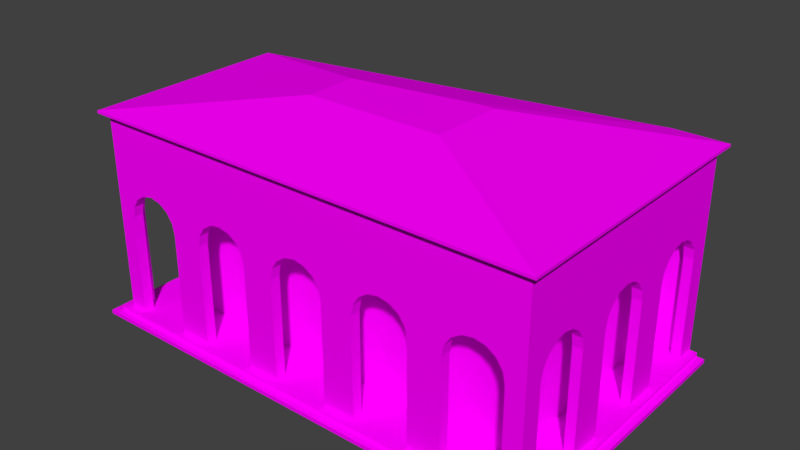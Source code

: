# Source: EdificioCavourVagoncino.blend  (saved by Blender 2.78.0; exported with 4.5.12 LTS)
import bpy
from mathutils import Matrix  # noqa: F401  (used for matrix-valued properties, if any)

bpy.ops.wm.read_factory_settings(use_empty=True)
scene = bpy.context.scene
scene.name = 'Scene'

# ---- collections
col_collection_1 = bpy.data.collections.new('Collection 1'); scene.collection.children.link(col_collection_1)

# ---- images (referenced by path relative to the original .blend; pixels are not part of the script)
import os
ASSET_DIR = os.environ.get("B2B_ASSET_DIR", "")  # directory of the original .blend (textures are referenced by path, not embedded)
HERE = os.path.dirname(os.path.abspath(__file__))  # packed textures are extracted next to this script under _unpacked/

def load_image(name, relpath, width, height, colorspace="sRGB"):
    """Load a texture the original file referenced (path relative to the .blend, or extracted next to this script)."""
    p = next((c for c in (os.path.join(HERE, relpath), os.path.join(ASSET_DIR, relpath)) if relpath and os.path.exists(c)), "")
    if p:
        img = bpy.data.images.load(p, check_existing=True)
        img.name = name
    else:  # same state as the original file: an image datablock whose file is absent (Cycles renders it pink)
        img = bpy.data.images.new(name, width, height)
        img.source = "FILE"
        img.filepath = "//" + (relpath or name)
    img.colorspace_settings.name = colorspace
    return img
img_edificiocavourvagoncino_txt_png = load_image('EdificioCavourVagoncino_TXT.png', 'EdificioCavourVagoncino_TXT.png', 1024, 1024, 'sRGB')

# ---- materials (node trees are filled in below, after node groups)
mat_material_edificiovagoncino = bpy.data.materials.new('Material_EdificioVagoncino')
mat_material_edificiovagoncino.alpha_threshold = 0.0
mat_material_edificiovagoncino.roughness = 0.5

# ---- node groups
ng_auto_smooth = bpy.data.node_groups.new('Auto Smooth', 'GeometryNodeTree')
_s = ng_auto_smooth.interface.new_socket(name='Geometry', in_out='OUTPUT', socket_type='NodeSocketGeometry')
_s = ng_auto_smooth.interface.new_socket(name='Geometry', in_out='INPUT', socket_type='NodeSocketGeometry')
_s = ng_auto_smooth.interface.new_socket(name='Angle', in_out='INPUT', socket_type='NodeSocketFloat')
_s.subtype = 'ANGLE'
_s.min_value = 0.0
_s.max_value = 3.142
ng_auto_smooth.is_modifier = True
_N = ng_auto_smooth.nodes; _L = ng_auto_smooth.links
n0 = _N.new('NodeGroupOutput'); n0.name = 'Group Output'; n0.location = (480, -100)
n1 = _N.new('NodeGroupInput'); n1.name = 'Group Input'; n1.location = (-420, -300)
n2 = _N.new('NodeGroupInput'); n2.name = 'Group Input.001'; n2.location = (-60, -100)
n3 = _N.new('GeometryNodeSetShadeSmooth'); n3.name = 'Set Shade Smooth'; n3.location = (120, -100)
n3.domain = 'EDGE'
n4 = _N.new('GeometryNodeSetShadeSmooth'); n4.name = 'Set Shade Smooth.001'; n4.location = (300, -100)
n5 = _N.new('GeometryNodeInputMeshEdgeAngle'); n5.name = 'Edge Angle'; n5.location = (-420, -220)
n6 = _N.new('GeometryNodeInputEdgeSmooth'); n6.name = 'Is Edge Smooth'; n6.location = (-60, -160)
n7 = _N.new('GeometryNodeInputShadeSmooth'); n7.name = 'Is Face Smooth'; n7.location = (-240, -340)
n8 = _N.new('FunctionNodeBooleanMath'); n8.name = 'Boolean Math'; n8.location = (-60, -220)
n9 = _N.new('FunctionNodeCompare'); n9.name = 'Compare'; n9.location = (-240, -180)
n9.operation = 'LESS_EQUAL'
_L.new(n5.outputs[0], n9.inputs[0])
_L.new(n4.outputs[0], n0.inputs[0])
_L.new(n1.outputs[1], n9.inputs[1])
_L.new(n9.outputs[0], n8.inputs[0])
_L.new(n7.outputs[0], n8.inputs[1])
_L.new(n2.outputs[0], n3.inputs[0])
_L.new(n6.outputs[0], n3.inputs[1])
_L.new(n3.outputs[0], n4.inputs[0])
_L.new(n8.outputs[0], n3.inputs[2])
n0.is_active_output = True

# ---- material node trees
mat_material_edificiovagoncino.use_nodes = True; mat_material_edificiovagoncino.node_tree.nodes.clear()
_N = mat_material_edificiovagoncino.node_tree.nodes; _L = mat_material_edificiovagoncino.node_tree.links
n0 = _N.new('ShaderNodeOutputMaterial'); n0.name = 'Material Output'; n0.location = (300, 300)
n1 = _N.new('ShaderNodeBsdfDiffuse'); n1.name = 'Diffuse BSDF'; n1.location = (10, 300)
n2 = _N.new('ShaderNodeTexImage'); n2.name = 'Image Texture'; n2.location = (-288, 299)
n2.width = 140
n2.image = img_edificiocavourvagoncino_txt_png
_L.new(n1.outputs[0], n0.inputs[0])
_L.new(n2.outputs[0], n1.inputs[0])
n0.is_active_output = True

# ---- world
world_world = bpy.data.worlds.new('World'); scene.world = world_world
world_world.color = (0.05088, 0.05088, 0.05088)
world_world.use_sun_shadow = False
world_world.sun_shadow_jitter_overblur = 0.0
world_world.cycles.sampling_method = 'MANUAL'

# ---- meshes
me_circle_008 = bpy.data.meshes.new('Circle.008')
me_circle_008.from_pydata([(-21.0, 6.043, 19.5), (-20.12, 2.24, 12.07), (-20.12, 2.815, 11.21), (-20.12, 3.017, 10.19), (-20.12, 4.682, 12.64), (-20.12, 4.682, 12.85), (-20.12, 4.682, 10.19), (-20.12, 4.682, 11.21), (-20.12, 4.682, 12.07), (-21.0, 3.017, 0.7485), (-21.0, 6.043, 0.7485), (-21.0, 1.38, 12.64), (-21.0, 2.24, 12.07), (-21.0, 2.815, 11.21), (-21.0, 3.017, 10.19), (-21.0, 6.043, 12.64), (-21.0, 6.043, 12.85), (-21.0, 6.043, 10.19), (-21.0, 6.043, 11.21), (-21.0, 6.043, 12.07), (-20.12, 1.38, 12.64), (-20.12, 4.682, 0.7485), (-20.12, 3.017, 0.7485), (-21.68, 6.47, 19.34), (-21.68, 6.47, 19.59), (-17.47, 4.682, 12.85), (-17.47, 4.682, 0.7485), (-21.68, 3.017, 0.7485), (-21.68, 6.043, 0.7485), (-21.68, 3.017, 0.3712), (-21.68, 6.043, 0.3712), (-22.39, 3.017, 0.3712), (-22.39, 6.043, 0.3712), (-22.39, 3.017, 4.989e-06), (-22.39, 6.043, 4.989e-06), (-21.0, 6.043, 13.96), (-21.0, 6.043, 19.01), (16.67, 13.13, 12.64), (16.67, 13.13, 12.85), (16.67, 13.13, 19.5), (16.67, 13.13, 12.07), (16.67, 13.13, 11.21), (16.67, 13.13, 10.19), (21.0, 13.13, 12.07), (21.0, 13.13, 11.21), (21.0, 13.13, 10.19), (16.67, 13.13, 0.7485), (21.0, 13.13, 0.7485), (21.0, 13.13, 19.49), (20.12, 2.24, 12.07), (20.12, 2.815, 11.21), (20.12, 3.017, 10.19), (20.12, 7.68, 12.64), (20.12, 8.694, 12.85), (17.47, 12.17, 12.64), (17.47, 12.17, 12.85), (17.47, 12.17, 0.7485), (17.47, 12.17, 12.07), (17.47, 12.17, 11.21), (17.47, 12.17, 10.19), (-17.47, 4.682, 10.19), (20.12, 6.043, 10.19), (20.12, 12.17, 12.07), (20.12, 12.17, 11.21), (20.12, 12.17, 10.19), (20.12, 12.17, 0.7485), (20.12, 6.245, 11.21), (20.12, 9.727, 12.64), (20.12, 6.82, 12.07), (21.0, 13.13, 12.84), (21.0, 11.36, 0.7485), (21.0, 13.13, 12.64), (21.0, 11.36, 10.19), (21.0, 11.16, 11.21), (21.0, 10.59, 12.07), (21.0, 8.694, 19.5), (21.0, 3.017, 0.7485), (21.0, 6.043, 0.7485), (21.0, 1.38, 12.64), (21.0, 2.24, 12.07), (21.0, 2.815, 11.21), (21.0, 3.017, 10.19), (21.0, 7.68, 12.64), (21.0, 8.694, 12.85), (21.0, 6.043, 10.19), (21.0, 6.245, 11.21), (21.0, 9.727, 12.64), (21.0, 6.82, 12.07), (20.12, 1.38, 12.64), (20.12, 6.043, 0.7485), (20.12, 3.017, 0.7485), (20.12, 10.59, 12.07), (20.12, 11.16, 11.21), (20.12, 11.36, 10.19), (20.12, 11.36, 0.7485), (20.12, 12.17, 12.64), (20.12, 12.17, 12.85), (16.67, 13.81, 19.34), (21.68, 13.81, 19.34), (21.68, 8.694, 19.34), (16.67, 13.81, 19.59), (21.68, 13.81, 19.59), (21.68, 8.694, 19.59), (17.47, 6.938, 12.85), (17.47, 6.938, 0.7485), (21.68, 13.13, 0.7485), (21.68, 11.36, 0.7485), (21.68, 3.017, 0.7485), (21.68, 6.043, 0.7485), (21.68, 13.13, 0.3712), (-21.68, 6.043, 4.989e-06), (21.68, 11.36, 0.3712), (21.68, 3.017, 0.3712), (21.68, 6.043, 0.3712), (16.67, 13.13, 0.3712), (22.39, 13.13, 0.3712), (21.68, 13.13, 4.989e-06), (22.39, 13.13, 4.989e-06), (22.39, 11.36, 0.3712), (22.39, 3.017, 0.3712), (22.39, 6.043, 0.3712), (16.67, 13.13, 4.989e-06), (22.39, 11.36, 4.989e-06), (22.39, 3.017, 4.989e-06), (22.39, 6.043, 4.989e-06), (21.0, 4.53, 0.7485), (21.0, 4.53, 12.07), (21.0, 4.53, 10.19), (21.0, 4.53, 12.64), (21.0, 4.53, 11.21), (21.0, 4.53, 19.5), (21.0, 4.525, 12.84), (21.68, 4.53, 19.34), (21.68, 4.53, 19.59), (21.68, 4.53, 0.7485), (21.68, 4.53, 0.3712), (22.39, 4.53, 0.3712), (22.39, 4.53, 4.989e-06), (16.67, 13.13, 13.96), (21.0, 8.694, 13.96), (21.0, 13.13, 13.95), (21.0, 4.526, 13.95), (16.67, 13.13, 19.01), (21.0, 8.694, 19.01), (21.0, 13.13, 19.01), (21.0, 4.529, 19.01), (-14.79, -12.41, 12.07), (-17.7, -12.41, 12.64), (-14.22, -12.41, 11.21), (-5.677, -12.41, 10.19), (-5.879, -12.41, 11.2), (-6.454, -12.41, 12.06), (-7.314, -12.41, 12.64), (-8.328, -12.41, 12.84), (-2.651, -12.41, 10.19), (-2.449, -12.41, 11.2), (-1.875, -12.41, 12.06), (-1.015, -12.41, 12.64), (-14.02, -12.41, 10.19), (-5.677, -12.41, 0.7485), (-2.651, -12.41, 0.7485), (-16.67, -12.41, 12.85), (-8.328, -12.41, 19.5), (-15.65, -12.41, 12.64), (-10.99, -12.41, 10.19), (-10.79, -12.41, 11.21), (-10.21, -12.41, 12.07), (-9.352, -12.41, 12.64), (-14.02, -12.41, 0.7485), (-10.99, -12.41, 0.7485), (-16.67, -12.41, 19.5), (-18.56, -12.41, 12.07), (-19.13, -12.41, 11.21), (-19.34, -12.41, 10.19), (-21.0, -12.41, 12.07), (-21.0, -12.41, 11.21), (-21.0, -12.41, 10.19), (-19.34, -12.41, 0.7485), (-21.0, -12.41, 0.7485), (-21.0, -12.41, 19.49), (-20.12, -1.528, 12.07), (-20.12, -2.102, 11.21), (-20.12, -2.304, 10.19), (-20.12, -6.967, 12.64), (-20.12, -7.981, 12.85), (-14.79, -11.46, 12.07), (-17.7, -11.46, 12.64), (-14.22, -11.46, 11.21), (-5.677, -11.46, 10.19), (-5.879, -11.46, 11.2), (-6.454, -11.46, 12.06), (-7.314, -11.46, 12.64), (-8.328, -11.46, 12.84), (-2.651, -11.46, 10.19), (-2.449, -11.46, 11.2), (-1.875, -11.46, 12.06), (-1.015, -11.46, 12.64), (-14.02, -11.46, 10.19), (-5.677, -11.46, 0.7485), (-2.651, -11.46, 0.7485), (-16.67, -11.46, 12.85), (-15.65, -11.46, 12.64), (-10.99, -11.46, 10.19), (-10.79, -11.46, 11.21), (-10.21, -11.46, 12.07), (-9.352, -11.46, 12.64), (-14.02, -11.46, 0.7485), (-10.99, -11.46, 0.7485), (-18.56, -11.46, 12.07), (-19.13, -11.46, 11.21), (-19.34, -11.46, 10.19), (-19.34, -11.46, 0.7485), (-20.12, -5.331, 10.19), (-20.12, 0.3563, 12.84), (-20.12, -11.46, 12.07), (-20.12, -11.46, 11.21), (-20.12, -11.46, 10.19), (-20.12, -11.46, 0.7485), (-20.12, -5.532, 11.21), (-20.12, -9.014, 12.64), (-20.12, -6.107, 12.07), (-21.0, -12.41, 12.84), (-21.0, -10.65, 0.7485), (-21.0, -12.41, 12.64), (-21.0, -10.65, 10.19), (-21.0, -10.45, 11.21), (-21.0, -9.874, 12.07), (-21.0, -7.981, 19.5), (-21.0, -2.304, 0.7485), (-21.0, -5.331, 0.7485), (-21.0, -0.6677, 12.64), (-21.0, -1.528, 12.07), (-21.0, -2.102, 11.21), (-21.0, -2.304, 10.19), (-21.0, -6.967, 12.64), (-21.0, 0.3563, 19.5), (-21.0, -7.981, 12.85), (-21.0, -5.331, 10.19), (-21.0, 0.3563, 12.84), (-21.0, -5.532, 11.21), (-21.0, -9.014, 12.64), (-21.0, -6.107, 12.07), (-20.12, -0.6677, 12.64), (-20.12, -5.331, 0.7485), (-20.12, -2.304, 0.7485), (-20.12, -9.874, 12.07), (-20.12, -10.45, 11.21), (-20.12, -10.65, 10.19), (-20.12, -10.65, 0.7485), (-20.12, -11.46, 12.64), (-20.12, -11.46, 12.85), (-8.328, -13.1, 19.34), (-16.67, -13.1, 19.34), (-21.68, -13.1, 19.34), (-21.68, -7.981, 19.34), (-21.68, 0.3563, 19.34), (-8.328, 9.025, 19.59), (-16.67, 7.415, 19.59), (-21.68, -7.981, 19.59), (-21.68, 0.3563, 19.59), (-8.328, -8.233, 12.84), (-17.47, -8.233, 12.85), (-17.47, 0.3563, 12.84), (-8.328, -8.233, 0.7485), (-17.47, -8.233, 0.7485), (-17.47, 0.3563, 0.7485), (-21.68, -13.1, 0.7485), (-21.68, -10.65, 0.7485), (-21.68, -2.304, 0.7485), (-21.68, -5.331, 0.7485), (-5.677, -13.1, 0.7485), (-2.651, -13.1, 0.7485), (-14.02, -13.1, 0.7485), (-10.99, -13.1, 0.7485), (-19.34, -13.1, 0.7485), (-21.68, -13.1, 0.3712), (-21.68, -10.65, 0.3712), (-21.68, -2.304, 0.3712), (-21.68, -5.331, 0.3712), (-5.677, -13.1, 0.3712), (-2.651, -13.1, 0.3712), (-14.02, -13.1, 0.3712), (-10.99, -13.1, 0.3712), (-19.34, -13.1, 0.3712), (-22.39, -13.81, 0.3712), (-5.677, -13.81, 0.3712), (-2.651, -13.81, 0.3712), (-14.02, -13.81, 0.3712), (-10.99, -13.81, 0.3712), (-19.34, -13.81, 0.3712), (-22.39, -13.81, 4.989e-06), (-22.39, -10.65, 0.3712), (-22.39, -2.304, 0.3712), (-22.39, -5.331, 0.3712), (-5.677, -13.81, 4.989e-06), (-2.651, -13.81, 4.989e-06), (-14.02, -13.81, 4.989e-06), (-10.99, -13.81, 4.989e-06), (-19.34, -13.81, 4.989e-06), (-22.39, -10.65, 4.989e-06), (-22.39, -2.304, 4.989e-06), (-22.39, -5.331, 4.989e-06), (-4.164, -12.41, 10.19), (-4.164, -12.41, 11.2), (-4.164, -12.41, 12.06), (-4.164, -12.41, 12.64), (-4.164, -12.41, 0.7485), (-4.164, -12.41, 19.5), (-4.164, -12.41, 12.84), (-4.164, -13.1, 19.34), (-4.164, 9.807, 19.59), (-4.164, -13.1, 0.7485), (-4.164, -13.1, 0.3712), (-4.164, -13.81, 0.3712), (-4.164, -13.81, 4.989e-06), (-12.5, -12.41, 10.19), (-12.5, -12.41, 11.21), (-12.5, -12.41, 12.07), (-12.5, -12.41, 12.64), (-12.5, -12.41, 0.7485), (-12.5, -12.41, 19.5), (-12.5, -12.41, 12.84), (-21.0, -3.817, 0.7485), (-21.0, -3.817, 12.07), (-21.0, -3.817, 10.19), (-21.0, -3.817, 12.64), (-21.0, -3.817, 11.21), (-21.0, -3.817, 19.5), (-21.0, -3.813, 12.84), (-12.5, -13.1, 19.34), (-21.68, -3.817, 19.34), (-12.5, 8.22, 19.59), (-21.68, -3.817, 19.59), (-21.68, -3.817, 0.7485), (-12.5, -13.1, 0.7485), (-21.68, -3.817, 0.3712), (-12.5, -13.1, 0.3712), (-12.5, -13.81, 0.3712), (-22.39, -3.817, 0.3712), (-12.5, -13.81, 4.989e-06), (-22.39, -3.817, 4.989e-06), (-8.328, -12.41, 13.95), (-16.67, -12.41, 13.96), (-21.0, -7.981, 13.96), (-21.0, 0.3563, 13.95), (-21.0, -12.41, 13.95), (-4.164, -12.41, 13.95), (-21.0, -3.813, 13.95), (-12.5, -12.41, 13.95), (-8.328, -12.41, 19.01), (-16.67, -12.41, 19.01), (-21.0, -7.981, 19.01), (-21.0, 0.3563, 19.01), (-4.164, -12.41, 19.01), (-12.5, -12.41, 19.01), (-21.0, -12.41, 19.01), (-21.0, -3.816, 19.01), (14.79, -12.41, 12.07), (17.7, -12.41, 12.64), (14.22, -12.41, 11.21), (5.677, -12.41, 10.19), (5.879, -12.41, 11.2), (6.454, -12.41, 12.06), (7.314, -12.41, 12.64), (8.328, -12.41, 12.84), (2.651, -12.41, 10.19), (2.449, -12.41, 11.2), (1.875, -12.41, 12.06), (1.015, -12.41, 12.64), (14.02, -12.41, 10.19), (5.677, -12.41, 0.7485), (2.651, -12.41, 0.7485), (16.67, -12.41, 12.85), (8.328, -12.41, 19.5), (15.65, -12.41, 12.64), (10.99, -12.41, 10.19), (10.79, -12.41, 11.21), (10.21, -12.41, 12.07), (9.352, -12.41, 12.64), (14.02, -12.41, 0.7485), (10.99, -12.41, 0.7485), (16.67, -12.41, 19.5), (18.56, -12.41, 12.07), (19.13, -12.41, 11.21), (19.34, -12.41, 10.19), (21.0, -12.41, 12.07), (21.0, -12.41, 11.21), (21.0, -12.41, 10.19), (19.34, -12.41, 0.7485), (21.0, -12.41, 0.7485), (21.0, -12.41, 19.49), (20.12, -1.528, 12.07), (20.12, -2.102, 11.21), (20.12, -2.304, 10.19), (20.12, -6.967, 12.64), (20.12, -7.981, 12.85), (14.79, -11.46, 12.07), (17.7, -11.46, 12.64), (14.22, -11.46, 11.21), (5.677, -11.46, 10.19), (5.879, -11.46, 11.2), (6.454, -11.46, 12.06), (7.314, -11.46, 12.64), (8.328, -11.46, 12.84), (2.651, -11.46, 10.19), (2.449, -11.46, 11.2), (1.875, -11.46, 12.06), (1.015, -11.46, 12.64), (14.02, -11.46, 10.19), (5.677, -11.46, 0.7485), (2.651, -11.46, 0.7485), (16.67, -11.46, 12.85), (15.65, -11.46, 12.64), (10.99, -11.46, 10.19), (10.79, -11.46, 11.21), (10.21, -11.46, 12.07), (9.352, -11.46, 12.64), (14.02, -11.46, 0.7485), (10.99, -11.46, 0.7485), (18.56, -11.46, 12.07), (19.13, -11.46, 11.21), (19.34, -11.46, 10.19), (19.34, -11.46, 0.7485), (20.12, -5.331, 10.19), (20.12, 0.3563, 12.84), (20.12, -11.46, 12.07), (20.12, -11.46, 11.21), (20.12, -11.46, 10.19), (20.12, -11.46, 0.7485), (20.12, -5.532, 11.21), (20.12, -9.014, 12.64), (20.12, -6.107, 12.07), (21.0, -12.41, 12.84), (21.0, -10.65, 0.7485), (21.0, -12.41, 12.64), (21.0, -10.65, 10.19), (21.0, -10.45, 11.21), (21.0, -9.874, 12.07), (21.0, -7.981, 19.5), (21.0, -2.304, 0.7485), (21.0, -5.331, 0.7485), (21.0, -0.6677, 12.64), (21.0, -1.528, 12.07), (21.0, -2.102, 11.21), (21.0, -2.304, 10.19), (21.0, -6.967, 12.64), (21.0, 0.3563, 19.5), (21.0, -7.981, 12.85), (21.0, -5.331, 10.19), (21.0, 0.3563, 12.84), (21.0, -5.532, 11.21), (21.0, -9.014, 12.64), (21.0, -6.107, 12.07), (20.12, -0.6677, 12.64), (20.12, -5.331, 0.7485), (20.12, -2.304, 0.7485), (20.12, -9.874, 12.07), (20.12, -10.45, 11.21), (20.12, -10.65, 10.19), (20.12, -10.65, 0.7485), (20.12, -11.46, 12.64), (20.12, -11.46, 12.85), (8.328, -13.1, 19.34), (16.67, -13.1, 19.34), (21.68, -13.1, 19.34), (21.68, -7.981, 19.34), (21.68, 0.3563, 19.34), (8.328, 12.22, 19.59), (21.68, -7.981, 19.59), (21.68, 0.3563, 19.59), (8.328, -8.233, 12.84), (17.47, -8.233, 12.85), (17.47, 0.3563, 12.84), (8.328, -8.233, 0.7485), (17.47, -8.233, 0.7485), (17.47, 0.3563, 0.7485), (21.68, -13.1, 0.7485), (21.68, -10.65, 0.7485), (21.68, -2.304, 0.7485), (21.68, -5.331, 0.7485), (5.677, -13.1, 0.7485), (2.651, -13.1, 0.7485), (14.02, -13.1, 0.7485), (10.99, -13.1, 0.7485), (19.34, -13.1, 0.7485), (21.68, -13.1, 0.3712), (21.68, -10.65, 0.3712), (21.68, -2.304, 0.3712), (21.68, -5.331, 0.3712), (5.677, -13.1, 0.3712), (2.651, -13.1, 0.3712), (14.02, -13.1, 0.3712), (10.99, -13.1, 0.3712), (19.34, -13.1, 0.3712), (22.39, -13.81, 0.3712), (5.677, -13.81, 0.3712), (2.651, -13.81, 0.3712), (14.02, -13.81, 0.3712), (10.99, -13.81, 0.3712), (19.34, -13.81, 0.3712), (22.39, -13.81, 4.989e-06), (22.39, -10.65, 0.3712), (22.39, -2.304, 0.3712), (22.39, -5.331, 0.3712), (5.677, -13.81, 4.989e-06), (2.651, -13.81, 4.989e-06), (14.02, -13.81, 4.989e-06), (10.99, -13.81, 4.989e-06), (19.34, -13.81, 4.989e-06), (22.39, -10.65, 4.989e-06), (22.39, -2.304, 4.989e-06), (22.39, -5.331, 4.989e-06), (1.085e-06, -12.41, 12.85), (1.085e-06, -12.41, 19.5), (1.002e-06, -11.46, 12.85), (1.145e-06, -13.1, 19.34), (-9.277e-07, 10.61, 19.59), (7.198e-07, -8.233, 12.85), (7.198e-07, -8.233, 0.7485), (1.085e-06, -12.41, 0.7485), (1.002e-06, -11.46, 0.7485), (1.145e-06, -13.1, 0.7485), (1.145e-06, -13.1, 0.3712), (1.207e-06, -13.81, 0.3712), (1.207e-06, -13.81, 4.989e-06), (4.164, -12.41, 10.19), (4.164, -12.41, 11.2), (4.164, -12.41, 12.06), (4.164, -12.41, 12.64), (4.164, -12.41, 0.7485), (4.164, -12.41, 19.5), (4.164, -12.41, 12.84), (4.164, -13.1, 19.34), (4.164, 11.42, 19.59), (4.164, -13.1, 0.7485), (4.164, -13.1, 0.3712), (4.164, -13.81, 0.3712), (4.164, -13.81, 4.989e-06), (12.5, -12.41, 10.19), (12.5, -12.41, 11.21), (12.5, -12.41, 12.07), (12.5, -12.41, 12.64), (12.5, -12.41, 0.7485), (12.5, -12.41, 19.5), (12.5, -12.41, 12.84), (21.0, -3.817, 0.7485), (21.0, -3.817, 12.07), (21.0, -3.817, 10.19), (21.0, -3.817, 12.64), (21.0, -3.817, 11.21), (21.0, -3.817, 19.5), (21.0, -3.813, 12.84), (12.5, -13.1, 19.34), (21.68, -3.817, 19.34), (12.5, 13.0, 19.59), (21.68, -3.817, 19.59), (21.68, -3.817, 0.7485), (12.5, -13.1, 0.7485), (21.68, -3.817, 0.3712), (12.5, -13.1, 0.3712), (12.5, -13.81, 0.3712), (22.39, -3.817, 0.3712), (12.5, -13.81, 4.989e-06), (22.39, -3.817, 4.989e-06), (1.085e-06, -12.41, 13.96), (8.328, -12.41, 13.95), (16.67, -12.41, 13.96), (21.0, -7.981, 13.96), (21.0, 0.3563, 13.95), (21.0, -12.41, 13.95), (4.164, -12.41, 13.95), (21.0, -3.813, 13.95), (12.5, -12.41, 13.95), (1.085e-06, -12.41, 19.01), (8.328, -12.41, 19.01), (16.67, -12.41, 19.01), (21.0, -7.981, 19.01), (21.0, 0.3563, 19.01), (4.164, -12.41, 19.01), (12.5, -12.41, 19.01), (21.0, -12.41, 19.01), (21.0, -3.816, 19.01), (-20.12, 0.3563, 0.7485), (-21.0, 0.3563, 0.7485), (-21.68, 0.3563, 0.7485), (-21.68, 0.3563, 0.3712), (-22.39, 0.3563, 0.3712), (-22.39, 0.3563, 4.989e-06), (20.12, 0.3563, 0.7485), (21.0, 0.3563, 0.7485), (21.68, 0.3563, 0.7485), (21.68, 0.3563, 0.3712), (22.39, 0.3563, 0.3712), (22.39, 0.3563, 4.989e-06), (-17.47, 0.3563, 10.19), (17.47, 6.938, 10.19), (17.47, 0.3563, 10.19), (-17.47, -8.233, 10.19), (7.198e-07, -8.233, 10.19), (-8.328, -8.233, 10.19), (17.47, -8.233, 10.19), (8.328, -8.233, 10.19), (-17.47, 0.3563, 11.21), (17.47, 6.938, 11.21), (17.47, 0.3563, 11.21), (-17.47, 4.682, 11.21), (-8.328, -8.233, 11.21), (8.328, -8.233, 11.21), (-17.47, -8.233, 11.21), (7.198e-07, -8.233, 11.21), (17.47, -8.233, 11.21), (-17.47, 0.3563, 12.07), (17.47, 0.3563, 12.07), (-8.328, -8.233, 12.07), (8.328, -8.233, 12.07), (17.47, 6.938, 12.07), (-17.47, 4.682, 12.07), (-17.47, -8.233, 12.07), (7.198e-07, -8.233, 12.07), (17.47, -8.233, 12.07), (-17.47, 0.3563, 12.64), (17.47, 0.3563, 12.64), (-8.328, -8.233, 12.64), (8.328, -8.233, 12.64), (17.47, 6.938, 12.64), (-17.47, 4.682, 12.64), (-17.47, -8.233, 12.64), (7.198e-07, -8.233, 12.64), (17.47, -8.233, 12.64), (-21.0, 6.043, 0.3712), (-21.0, 6.043, 4.989e-06), (21.0, 13.13, 4.989e-06), (21.0, 13.13, 0.3712), (-8.328, 9.025, 19.34), (-16.67, 7.415, 19.34), (-4.164, 9.807, 19.34), (-12.5, 8.22, 19.34), (8.328, 12.22, 19.34), (-9.277e-07, 10.61, 19.34), (4.164, 11.42, 19.34), (12.5, 13.0, 19.34), (-8.328, 8.374, 4.989e-06), (-16.67, 6.764, 4.989e-06), (-4.164, 9.157, 4.989e-06), (-12.5, 7.569, 4.989e-06), (8.328, 11.57, 4.989e-06), (-8.708e-07, 9.961, 4.989e-06), (4.164, 10.77, 4.989e-06), (12.5, 12.35, 4.989e-06), (-16.67, 6.751, 19.5), (4.164, 10.75, 19.5), (-8.697e-07, 9.948, 19.5), (-4.164, 9.143, 19.5), (-8.328, 8.36, 19.5), (8.328, 11.56, 19.5), (-12.5, 7.556, 19.5), (12.5, 12.34, 19.5), (-16.67, 6.758, 19.01), (4.164, 10.76, 19.01), (-4.164, 9.15, 19.01), (8.328, 11.56, 19.01), (-12.5, 7.562, 19.01), (-8.702e-07, 9.954, 19.01), (-8.328, 8.367, 19.01), (12.5, 12.35, 19.01), (-16.67, 6.761, 13.96), (4.164, 10.76, 13.96), (-4.164, 9.153, 13.96), (8.328, 11.57, 13.96), (-12.5, 7.566, 13.96), (-8.705e-07, 9.958, 13.96), (-8.328, 8.371, 13.96), (12.5, 12.35, 13.96), (-16.67, 6.763, 12.85), (4.164, 10.76, 12.85), (-4.164, 9.155, 12.85), (8.328, 11.57, 12.85), (-12.5, 7.568, 12.85), (-8.707e-07, 9.96, 12.85), (-8.328, 8.372, 12.85), (12.5, 12.35, 12.85), (-16.67, 6.764, 12.64), (4.164, 10.77, 12.64), (-4.164, 9.156, 12.64), (8.328, 11.57, 12.64), (-12.5, 7.568, 12.64), (-8.708e-07, 9.961, 12.64), (-8.328, 8.373, 12.64), (12.5, 12.35, 12.64), (-16.67, 6.764, 12.07), (4.164, 10.77, 12.07), (-4.164, 9.156, 12.07), (8.328, 11.57, 12.07), (-12.5, 7.569, 12.07), (-8.708e-07, 9.961, 12.07), (-8.328, 8.374, 12.07), (12.5, 12.35, 12.07), (-16.67, 6.764, 11.21), (4.164, 10.77, 11.21), (-4.164, 9.156, 11.21), (8.328, 11.57, 11.21), (-12.5, 7.569, 11.21), (-8.708e-07, 9.961, 11.21), (-8.328, 8.374, 11.21), (12.5, 12.35, 11.21), (-16.67, 6.764, 10.19), (4.164, 10.77, 10.19), (-4.164, 9.156, 10.19), (8.328, 11.57, 10.19), (-12.5, 7.569, 10.19), (-8.708e-07, 9.961, 10.19), (-8.328, 8.374, 10.19), (12.5, 12.35, 10.19), (-16.67, 6.764, 0.7485), (4.164, 10.77, 0.7485), (-4.164, 9.157, 0.7485), (8.328, 11.57, 0.7485), (-12.5, 7.569, 0.7485), (-8.708e-07, 9.961, 0.7485), (-8.328, 8.374, 0.7485), (12.5, 12.35, 0.7485), (-16.67, 6.764, 0.3712), (4.164, 10.77, 0.3712), (-4.164, 9.157, 0.3712), (8.328, 11.57, 0.3712), (-12.5, 7.569, 0.3712), (-8.708e-07, 9.961, 0.3712), (-8.328, 8.374, 0.3712), (12.5, 12.35, 0.3712), (-8.328, -13.1, 19.59), (-16.67, -13.1, 19.59), (-21.68, -13.1, 19.59), (-4.164, -13.1, 19.59), (-12.5, -13.1, 19.59), (8.328, -13.1, 19.59), (16.67, -13.1, 19.59), (21.68, -13.1, 19.59), (1.145e-06, -13.1, 19.59), (4.164, -13.1, 19.59), (12.5, -13.1, 19.59), (6.568, 3.572, 21.79), (6.568, 1.649, 21.79), (-6.568, -2.226, 21.79), (-6.568, 0.3563, 21.79), (-6.568, -0.9366, 21.79), (6.568, -3.388, 21.79), (6.568, 0.3563, 21.79), (6.568, -0.9366, 21.79), (-6.568, 1.674, 21.79), (5.493, 3.572, 21.79), (-2.523, 2.335, 21.79), (-5.049, 1.918, 21.79), (-1.261, 2.537, 21.79), (-3.786, 2.126, 21.79), (2.523, 3.162, 21.79), (-2.4e-07, 2.745, 21.79), (1.261, 2.953, 21.79), (4.29, 3.453, 21.79), (-2.523, -3.388, 21.79), (-5.049, -3.388, 21.79), (-6.568, -3.388, 21.79), (-1.261, -3.388, 21.79), (-3.786, -3.388, 21.79), (2.523, -3.388, 21.79), (5.049, -3.388, 21.79), (2.962e-07, -3.388, 21.79), (1.261, -3.388, 21.79), (3.786, -3.388, 21.79), (-1.261, -0.4254, 21.79), (2.809e-08, -0.3213, 21.79), (1.261, -0.2172, 21.79), (2.523, -0.1131, 21.79), (4.038, 0.03258, 21.79), (5.271, 0.09218, 21.79), (-5.049, -0.7348, 21.79), (-3.786, -0.6307, 21.79), (-2.523, -0.5266, 21.79), (-1.261, 0.967, 21.79), (-9.819e-08, 1.123, 21.79), (1.261, 1.279, 21.79), (2.523, 1.435, 21.79), (4.164, 1.654, 21.79), (5.382, 1.743, 21.79), (-5.049, 0.5029, 21.79), (-3.786, 0.659, 21.79), (-2.523, 0.8152, 21.79), (-1.261, -1.777, 21.79), (1.504e-07, -1.721, 21.79), (1.261, -1.664, 21.79), (2.523, -1.608, 21.79), (3.923, -1.528, 21.79), (5.169, -1.496, 21.79), (-5.049, -1.946, 21.79), (-3.786, -1.889, 21.79), (-2.523, -1.832, 21.79)], [], [(11, 20, 213, 238), (20, 1, 8, 4), (4, 5, 213, 20), (12, 1, 20, 11), (2, 7, 8, 1), (14, 3, 2, 13), (3, 6, 7, 2), (344, 35, 16, 238), (21, 6, 3, 22), (15, 11, 238, 16), (17, 10, 9, 14), (18, 13, 12, 19), (13, 2, 1, 12), (9, 22, 3, 14), (17, 14, 13, 18), (19, 12, 11, 15), (235, 255, 23, 0), (213, 5, 25, 262), (594, 60, 26, 265), (21, 22, 265, 26), (23, 255, 259, 24), (9, 10, 28, 27), (27, 28, 30, 29), (29, 30, 32, 31), (352, 36, 35, 344), (235, 0, 36, 352), (41, 40, 43, 44), (42, 41, 44, 45), (42, 45, 47, 46), (72, 45, 44, 73), (70, 72, 93, 94), (78, 449, 424, 88), (67, 53, 96, 95), (88, 52, 68, 49), (52, 88, 424, 53), (73, 74, 91, 92), (58, 63, 62, 57), (144, 48, 75, 143), (73, 44, 43, 74), (607, 609, 598, 601), (59, 64, 63, 58), (72, 73, 92, 93), (82, 87, 68, 52), (79, 78, 88, 49), (50, 49, 68, 66), (81, 80, 50, 51), (51, 50, 66, 61), (74, 43, 71, 86), (40, 37, 71, 43), (145, 143, 75, 130), (128, 131, 449, 78), (89, 90, 51, 61), (127, 81, 76, 125), (129, 126, 79, 80), (127, 129, 80, 81), (87, 85, 66, 68), (85, 84, 61, 66), (86, 83, 53, 67), (80, 79, 49, 50), (83, 82, 52, 53), (86, 71, 69, 83), (144, 142, 39, 48), (76, 81, 51, 90), (84, 77, 89, 61), (74, 86, 67, 91), (126, 128, 78, 79), (37, 38, 69, 71), (91, 67, 95, 62), (92, 91, 62, 63), (54, 95, 96, 55), (57, 62, 95, 54), (94, 93, 64, 65), (72, 70, 47, 45), (93, 92, 63, 64), (39, 97, 98, 48), (48, 98, 99, 75), (130, 132, 466, 446), (97, 100, 101, 98), (98, 101, 102, 99), (132, 133, 469, 466), (424, 472, 103, 53), (96, 53, 103, 55), (596, 475, 104, 595), (77, 70, 94, 89), (610, 607, 601, 600), (65, 104, 89, 94), (89, 104, 475, 90), (125, 134, 108, 77), (77, 108, 106, 70), (70, 106, 105, 47), (108, 113, 111, 106), (134, 135, 113, 108), (115, 117, 116, 109), (135, 136, 120, 113), (113, 120, 118, 111), (120, 124, 122, 118), (118, 122, 117, 115), (136, 137, 124, 120), (119, 123, 137, 136), (112, 119, 136, 135), (107, 112, 135, 134), (76, 107, 134, 125), (99, 102, 133, 132), (75, 99, 132, 130), (87, 82, 128, 126), (84, 85, 129, 127), (85, 87, 126, 129), (84, 127, 125, 77), (82, 83, 131, 128), (577, 145, 130, 446), (449, 131, 141, 568), (69, 38, 138, 140), (131, 83, 139, 141), (69, 140, 139, 83), (568, 141, 145, 577), (140, 138, 142, 144), (141, 139, 143, 145), (140, 144, 143, 139), (303, 155, 156, 304), (302, 154, 155, 303), (304, 156, 157, 305), (172, 171, 174, 175), (302, 306, 160, 154), (315, 164, 165, 316), (316, 165, 166, 317), (317, 166, 167, 318), (315, 319, 169, 164), (353, 307, 162, 349), (173, 172, 175, 176), (173, 176, 178, 177), (354, 320, 170, 350), (318, 167, 153, 321), (206, 197, 202, 207), (224, 176, 175, 225), (222, 224, 247, 248), (198, 188, 193, 199), (202, 197, 187, 203), (203, 187, 185, 204), (230, 238, 213, 242), (195, 194, 189, 190), (219, 184, 250, 249), (242, 183, 220, 180), (183, 242, 213, 184), (155, 194, 195, 156), (164, 202, 203, 165), (156, 195, 196, 157), (157, 196, 514, 512), (165, 203, 204, 166), (173, 210, 209, 172), (146, 185, 187, 148), (166, 204, 205, 167), (147, 186, 200, 161), (161, 200, 201, 163), (163, 201, 185, 146), (148, 187, 197, 158), (160, 199, 193, 154), (150, 189, 188, 149), (169, 207, 202, 164), (149, 188, 198, 159), (151, 190, 189, 150), (158, 197, 206, 168), (172, 209, 208, 171), (152, 191, 190, 151), (171, 208, 186, 147), (153, 192, 191, 152), (154, 193, 194, 155), (167, 205, 192, 153), (177, 211, 210, 173), (201, 200, 192, 205), (514, 196, 191, 192), (195, 190, 191, 196), (193, 188, 189, 194), (225, 226, 245, 246), (205, 204, 185, 201), (209, 215, 214, 208), (355, 179, 227, 351), (225, 175, 174, 226), (211, 217, 216, 210), (210, 216, 215, 209), (224, 225, 246, 247), (234, 241, 220, 183), (231, 230, 242, 180), (181, 180, 220, 218), (233, 232, 181, 182), (182, 181, 218, 212), (226, 174, 223, 240), (171, 147, 223, 174), (356, 351, 227, 327), (325, 328, 238, 230), (243, 244, 182, 212), (324, 233, 228, 322), (326, 323, 231, 232), (324, 326, 232, 233), (241, 239, 218, 220), (239, 237, 212, 218), (240, 236, 184, 219), (232, 231, 180, 181), (236, 234, 183, 184), (240, 223, 221, 236), (355, 350, 170, 179), (228, 233, 182, 244), (237, 229, 243, 212), (226, 240, 219, 245), (323, 325, 230, 231), (147, 161, 221, 223), (245, 219, 249, 214), (246, 245, 214, 215), (186, 249, 250, 200), (208, 214, 249, 186), (248, 247, 216, 217), (224, 222, 178, 176), (305, 157, 512, 308), (247, 246, 215, 216), (170, 252, 253, 179), (179, 253, 254, 227), (320, 329, 252, 170), (327, 330, 255, 235), (307, 309, 251, 162), (330, 332, 259, 255), (192, 260, 517, 514), (213, 262, 261, 184), (200, 261, 260, 192), (250, 184, 261, 200), (594, 265, 264, 597), (599, 263, 518, 598), (597, 264, 263, 599), (207, 169, 159, 198), (168, 206, 211, 177), (229, 222, 248, 243), (160, 519, 520, 199), (518, 263, 199, 520), (199, 263, 207, 198), (206, 207, 263, 264), (217, 211, 206, 264), (217, 264, 243, 248), (243, 264, 265, 244), (322, 333, 269, 229), (229, 269, 267, 222), (222, 267, 266, 178), (306, 311, 271, 160), (169, 273, 270, 159), (160, 271, 521, 519), (177, 274, 272, 168), (271, 280, 522, 521), (319, 334, 273, 169), (178, 266, 274, 177), (311, 312, 280, 271), (269, 278, 276, 267), (333, 335, 278, 269), (266, 275, 283, 274), (273, 282, 279, 270), (334, 336, 282, 273), (274, 283, 281, 272), (267, 276, 275, 266), (312, 313, 286, 280), (280, 286, 523, 522), (282, 288, 285, 279), (336, 337, 288, 282), (275, 284, 289, 283), (283, 289, 287, 281), (284, 290, 298, 289), (335, 338, 293, 278), (278, 293, 291, 276), (276, 291, 284, 275), (288, 297, 294, 285), (293, 301, 299, 291), (289, 298, 296, 287), (337, 339, 297, 288), (291, 299, 290, 284), (338, 340, 301, 293), (286, 295, 524, 523), (313, 314, 295, 286), (285, 294, 314, 313), (279, 285, 313, 312), (270, 279, 312, 311), (159, 270, 311, 306), (513, 515, 309, 307), (152, 305, 308, 153), (573, 513, 307, 353), (149, 159, 306, 302), (151, 304, 305, 152), (149, 302, 303, 150), (150, 303, 304, 151), (292, 300, 340, 338), (287, 296, 339, 337), (277, 292, 338, 335), (281, 287, 337, 336), (272, 281, 336, 334), (268, 277, 335, 333), (168, 272, 334, 319), (228, 268, 333, 322), (254, 258, 332, 330), (227, 254, 330, 327), (162, 251, 329, 320), (241, 234, 325, 323), (237, 239, 326, 324), (239, 241, 323, 326), (237, 324, 322, 229), (234, 236, 328, 325), (352, 356, 327, 235), (163, 318, 321, 161), (349, 162, 320, 354), (158, 168, 319, 315), (146, 317, 318, 163), (148, 316, 317, 146), (158, 315, 316, 148), (153, 341, 348, 321), (238, 328, 347, 344), (512, 564, 346, 308), (221, 161, 342, 345), (328, 236, 343, 347), (221, 345, 343, 236), (321, 348, 342, 161), (308, 346, 341, 153), (341, 349, 354, 348), (344, 347, 356, 352), (564, 573, 353, 346), (345, 342, 350, 355), (347, 343, 351, 356), (345, 355, 351, 343), (348, 354, 350, 342), (346, 353, 349, 341), (526, 527, 367, 366), (525, 526, 366, 365), (527, 528, 368, 367), (383, 386, 385, 382), (525, 365, 371, 529), (538, 539, 376, 375), (539, 540, 377, 376), (540, 541, 378, 377), (538, 375, 380, 542), (578, 574, 373, 530), (384, 387, 386, 383), (384, 388, 389, 387), (579, 575, 381, 543), (541, 544, 364, 378), (417, 418, 413, 408), (435, 436, 386, 387), (433, 459, 458, 435), (409, 410, 404, 399), (413, 414, 398, 408), (414, 415, 396, 398), (441, 453, 424, 449), (406, 401, 400, 405), (430, 460, 461, 395), (453, 391, 431, 394), (394, 395, 424, 453), (366, 367, 406, 405), (375, 376, 414, 413), (367, 368, 407, 406), (368, 512, 514, 407), (376, 377, 415, 414), (384, 383, 420, 421), (357, 359, 398, 396), (377, 378, 416, 415), (358, 372, 411, 397), (372, 374, 412, 411), (374, 357, 396, 412), (359, 369, 408, 398), (371, 365, 404, 410), (361, 360, 399, 400), (380, 375, 413, 418), (360, 370, 409, 399), (362, 361, 400, 401), (369, 379, 417, 408), (383, 382, 419, 420), (363, 362, 401, 402), (382, 358, 397, 419), (364, 363, 402, 403), (365, 366, 405, 404), (378, 364, 403, 416), (388, 384, 421, 422), (412, 416, 403, 411), (514, 403, 402, 407), (406, 407, 402, 401), (404, 405, 400, 399), (436, 457, 456, 437), (416, 412, 396, 415), (420, 419, 425, 426), (580, 576, 438, 390), (436, 437, 385, 386), (422, 421, 427, 428), (421, 420, 426, 427), (435, 458, 457, 436), (445, 394, 431, 452), (442, 391, 453, 441), (392, 429, 431, 391), (444, 393, 392, 443), (393, 423, 429, 392), (437, 451, 434, 385), (382, 385, 434, 358), (581, 550, 438, 576), (548, 441, 449, 551), (454, 423, 393, 455), (547, 545, 439, 444), (549, 443, 442, 546), (547, 444, 443, 549), (452, 431, 429, 450), (450, 429, 423, 448), (451, 430, 395, 447), (443, 392, 391, 442), (447, 395, 394, 445), (451, 447, 432, 434), (580, 390, 381, 575), (439, 455, 393, 444), (448, 423, 454, 440), (437, 456, 430, 451), (546, 442, 441, 548), (358, 434, 432, 372), (456, 425, 460, 430), (457, 426, 425, 456), (397, 411, 461, 460), (419, 397, 460, 425), (459, 428, 427, 458), (435, 387, 389, 433), (528, 531, 512, 368), (458, 427, 426, 457), (381, 390, 464, 463), (390, 438, 465, 464), (543, 381, 463, 552), (550, 446, 466, 553), (530, 373, 462, 532), (553, 466, 469, 555), (403, 514, 517, 470), (424, 395, 471, 472), (411, 403, 470, 471), (461, 411, 471, 395), (596, 600, 474, 475), (601, 598, 518, 473), (600, 601, 473, 474), (418, 409, 370, 380), (379, 388, 422, 417), (440, 454, 459, 433), (371, 410, 520, 519), (518, 520, 410, 473), (410, 409, 418, 473), (417, 474, 473, 418), (428, 474, 417, 422), (428, 459, 454, 474), (454, 455, 475, 474), (545, 440, 479, 556), (440, 433, 477, 479), (433, 389, 476, 477), (529, 371, 481, 534), (380, 370, 480, 483), (371, 519, 521, 481), (388, 379, 482, 484), (481, 521, 522, 490), (542, 380, 483, 557), (389, 388, 484, 476), (534, 481, 490, 535), (479, 477, 486, 488), (556, 479, 488, 558), (476, 484, 493, 485), (483, 480, 489, 492), (557, 483, 492, 559), (484, 482, 491, 493), (477, 476, 485, 486), (535, 490, 496, 536), (490, 522, 523, 496), (492, 489, 495, 498), (559, 492, 498, 560), (485, 493, 499, 494), (493, 491, 497, 499), (494, 499, 508, 500), (558, 488, 503, 561), (488, 486, 501, 503), (486, 485, 494, 501), (498, 495, 504, 507), (503, 501, 509, 511), (499, 497, 506, 508), (560, 498, 507, 562), (501, 494, 500, 509), (561, 503, 511, 563), (496, 523, 524, 505), (536, 496, 505, 537), (495, 536, 537, 504), (489, 535, 536, 495), (480, 534, 535, 489), (370, 529, 534, 480), (513, 530, 532, 515), (363, 364, 531, 528), (573, 578, 530, 513), (360, 525, 529, 370), (362, 363, 528, 527), (360, 361, 526, 525), (361, 362, 527, 526), (502, 561, 563, 510), (497, 560, 562, 506), (487, 558, 561, 502), (491, 559, 560, 497), (482, 557, 559, 491), (478, 556, 558, 487), (379, 542, 557, 482), (439, 545, 556, 478), (465, 553, 555, 468), (438, 550, 553, 465), (373, 543, 552, 462), (452, 546, 548, 445), (448, 547, 549, 450), (450, 549, 546, 452), (448, 440, 545, 547), (445, 548, 551, 447), (577, 446, 550, 581), (374, 372, 544, 541), (574, 579, 543, 373), (369, 538, 542, 379), (357, 374, 541, 540), (359, 357, 540, 539), (369, 359, 539, 538), (364, 544, 572, 565), (449, 568, 571, 551), (512, 531, 570, 564), (432, 569, 566, 372), (551, 571, 567, 447), (432, 447, 567, 569), (544, 372, 566, 572), (531, 364, 565, 570), (565, 572, 579, 574), (568, 577, 581, 571), (564, 570, 578, 573), (569, 580, 575, 566), (571, 581, 576, 567), (569, 567, 576, 580), (572, 566, 575, 579), (570, 565, 574, 578), (583, 228, 244, 582), (584, 268, 228, 583), (584, 585, 277, 268), (586, 292, 277, 585), (587, 300, 292, 586), (33, 587, 586, 31), (31, 586, 585, 29), (27, 29, 585, 584), (27, 584, 583, 9), (9, 583, 582, 22), (265, 22, 582, 244), (589, 588, 455, 439), (590, 589, 439, 478), (590, 478, 487, 591), (592, 591, 487, 502), (593, 592, 502, 510), (123, 119, 592, 593), (119, 112, 591, 592), (107, 590, 591, 112), (107, 76, 589, 590), (76, 90, 588, 589), (475, 455, 588, 90), (56, 65, 64, 59), (65, 56, 104), (604, 610, 600, 596), (608, 597, 599, 606), (606, 599, 598, 609), (602, 594, 597, 608), (604, 596, 595, 603), (602, 605, 60, 594), (611, 616, 605, 602), (612, 604, 603, 615), (611, 602, 608, 617), (613, 606, 609, 618), (617, 608, 606, 613), (612, 619, 610, 604), (619, 614, 607, 610), (614, 618, 609, 607), (623, 627, 618, 614), (628, 623, 614, 619), (621, 628, 619, 612), (626, 617, 613, 622), (622, 613, 618, 627), (620, 611, 617, 626), (621, 612, 615, 624), (620, 625, 616, 611), (262, 25, 625, 620), (472, 621, 624, 103), (262, 620, 626, 261), (260, 622, 627, 517), (261, 626, 622, 260), (472, 471, 628, 621), (471, 470, 623, 628), (470, 517, 627, 623), (4, 625, 25, 5), (8, 616, 625, 4), (7, 605, 616, 8), (6, 60, 605, 7), (21, 26, 60, 6), (54, 55, 103, 624), (57, 54, 624, 615), (58, 57, 615, 603), (59, 58, 603, 595), (595, 104, 56, 59), (30, 28, 10, 629), (632, 631, 121, 114), (30, 629, 630, 110), (106, 111, 109, 105), (111, 118, 115, 109), (32, 30, 110, 34), (109, 116, 631, 632), (47, 632, 114, 46), (105, 109, 632, 47), (516, 533, 639, 638), (467, 554, 640, 637), (310, 516, 638, 635), (533, 467, 637, 639), (331, 256, 633, 636), (257, 331, 636, 634), (256, 310, 635, 633), (726, 722, 647, 646), (727, 723, 643, 641), (722, 724, 645, 647), (721, 725, 644, 642), (725, 727, 641, 644), (724, 728, 648, 645), (723, 726, 646, 643), (635, 638, 651, 652), (637, 640, 656, 654), (636, 633, 653, 655), (634, 636, 655, 649), (639, 637, 654, 650), (633, 635, 652, 653), (638, 639, 650, 651), (652, 651, 662, 659), (654, 656, 664, 660), (655, 653, 663, 661), (649, 655, 661, 657), (650, 654, 660, 658), (653, 652, 659, 663), (651, 650, 658, 662), (0, 649, 657, 36), (659, 662, 670, 667), (660, 664, 672, 668), (661, 663, 671, 669), (657, 661, 669, 665), (658, 660, 668, 666), (663, 659, 667, 671), (662, 658, 666, 670), (36, 657, 665, 35), (667, 670, 678, 675), (668, 672, 680, 676), (669, 671, 679, 677), (665, 669, 677, 673), (666, 668, 676, 674), (671, 667, 675, 679), (670, 666, 674, 678), (35, 665, 673, 16), (675, 678, 686, 683), (676, 680, 688, 684), (677, 679, 687, 685), (673, 677, 685, 681), (674, 676, 684, 682), (679, 675, 683, 687), (678, 674, 682, 686), (16, 673, 681, 15), (683, 686, 694, 691), (684, 688, 696, 692), (685, 687, 695, 693), (681, 685, 693, 689), (682, 684, 692, 690), (687, 683, 691, 695), (686, 682, 690, 694), (15, 681, 689, 19), (691, 694, 702, 699), (692, 696, 704, 700), (693, 695, 703, 701), (689, 693, 701, 697), (690, 692, 700, 698), (695, 691, 699, 703), (694, 690, 698, 702), (19, 689, 697, 18), (699, 702, 710, 707), (700, 704, 712, 708), (701, 703, 711, 709), (697, 701, 709, 705), (698, 700, 708, 706), (703, 699, 707, 711), (702, 698, 706, 710), (18, 697, 705, 17), (707, 710, 718, 715), (708, 712, 720, 716), (709, 711, 719, 717), (705, 709, 717, 713), (706, 708, 716, 714), (711, 707, 715, 719), (710, 706, 714, 718), (17, 705, 713, 10), (715, 718, 726, 723), (716, 720, 728, 724), (23, 634, 649, 0), (717, 719, 727, 725), (713, 717, 725, 721), (714, 716, 724, 722), (719, 715, 723, 727), (718, 714, 722, 726), (10, 713, 721, 629), (554, 100, 97, 640), (24, 257, 634, 23), (629, 721, 642, 630), (728, 114, 121, 648), (656, 39, 142, 664), (664, 142, 138, 672), (672, 138, 38, 680), (680, 38, 37, 688), (688, 37, 40, 696), (696, 40, 41, 704), (704, 41, 42, 712), (712, 42, 46, 720), (720, 46, 114, 728), (640, 97, 39, 656), (463, 464, 736, 735), (532, 462, 734, 738), (552, 463, 735, 739), (309, 515, 737, 732), (329, 251, 729, 733), (251, 309, 732, 729), (515, 532, 738, 737), (252, 329, 733, 730), (462, 552, 739, 734), (253, 252, 730, 731), (464, 465, 468, 736), (254, 253, 731, 258), (31, 32, 34, 33), (469, 133, 741, 746), (332, 258, 742, 744), (468, 555, 747, 745), (133, 102, 740, 741), (259, 332, 744, 743), (555, 469, 746, 747), (738, 734, 763, 766), (331, 257, 751, 753), (467, 533, 756, 754), (731, 730, 759, 760), (739, 735, 764, 767), (516, 310, 752, 755), (732, 737, 765, 761), (554, 467, 754, 757), (729, 732, 761, 758), (257, 24, 748, 751), (730, 733, 762, 759), (533, 516, 755, 756), (734, 739, 767, 763), (310, 256, 750, 752), (741, 740, 749, 782), (737, 738, 766, 765), (256, 331, 753, 750), (100, 554, 757, 749), (733, 729, 758, 762), (745, 747, 791, 764), (731, 760, 742, 258), (24, 259, 743, 748), (787, 786, 761, 765), (787, 765, 766, 788), (788, 766, 763, 789), (789, 763, 767, 790), (790, 767, 764, 791), (793, 792, 759, 762), (794, 793, 762, 758), (786, 794, 758, 761), (777, 785, 776, 768), (785, 784, 775, 776), (784, 783, 774, 775), (781, 772, 773, 782), (780, 771, 772, 781), (779, 770, 771, 780), (778, 769, 770, 779), (778, 777, 768, 769), (755, 752, 777, 778), (755, 778, 779, 756), (756, 779, 780, 754), (754, 780, 781, 757), (757, 781, 782, 749), (753, 751, 783, 784), (750, 753, 784, 785), (752, 750, 785, 777), (768, 776, 794, 786), (776, 775, 793, 794), (775, 774, 792, 793), (772, 790, 791, 773), (771, 789, 790, 772), (770, 788, 789, 771), (769, 787, 788, 770), (769, 768, 786, 787), (742, 792, 774, 744), (759, 792, 742, 760), (751, 748, 743, 783), (744, 774, 783, 743), (746, 741, 782, 773), (747, 746, 773, 791), (101, 100, 749, 740), (101, 740, 102), (735, 736, 745, 764), (736, 468, 745)])
_uv = me_circle_008.uv_layers.new(name='UVMap')
_uv.uv.foreach_set('vector', [0.02851, 0.7558, 0.03731, 0.7613, 0.02814, 0.7698, 0.02178, 0.7638, 0.03731, 0.7613, 0.04345, 0.7488, 0.07071, 0.7338, 0.07411, 0.7396, 0.07411, 0.7396, 0.07534, 0.7415, 0.02814, 0.7698, 0.03731, 0.7613, 0.03287, 0.7458, 0.04345, 0.7488, 0.03731, 0.7613, 0.02851, 0.7558, 0.04537, 0.7347, 0.06616, 0.725, 0.07071, 0.7338, 0.04345, 0.7488, 0.03371, 0.7226, 0.04378, 0.7214, 0.04537, 0.7347, 0.03438, 0.7344, 0.04378, 0.7214, 0.0613, 0.7145, 0.06616, 0.725, 0.04537, 0.7347, 0.07108, 0.9318, 0.005691, 0.9319, 0.005697, 0.9191, 0.07108, 0.919, 0.04347, 0.6173, 0.0613, 0.7145, 0.04378, 0.7214, 0.02585, 0.6202, 0.005698, 0.9168, 0.05931, 0.9168, 0.07108, 0.919, 0.005697, 0.9191, 0.00571, 0.8886, 0.005757, 0.78, 0.04056, 0.78, 0.04051, 0.8886, 0.005705, 0.9003, 0.04282, 0.9003, 0.04943, 0.9102, 0.005701, 0.9102, 0.03438, 0.7344, 0.04537, 0.7347, 0.04345, 0.7488, 0.03287, 0.7458, 0.01643, 0.6218, 0.02585, 0.6202, 0.04378, 0.7214, 0.03371, 0.7226, 0.00571, 0.8886, 0.04051, 0.8886, 0.04282, 0.9003, 0.005705, 0.9003, 0.005701, 0.9102, 0.04943, 0.9102, 0.05931, 0.9168, 0.005698, 0.9168, 0.9335, 0.4876, 0.9314, 0.4821, 0.9747, 0.4604, 0.9742, 0.4669, 0.1313, 0.7544, 0.07534, 0.7415, 0.0963, 0.726, 0.1358, 0.725, 0.1335, 0.6963, 0.08871, 0.7024, 0.06835, 0.6265, 0.1027, 0.6027, 0.04347, 0.6173, 0.0556, 0.5972, 0.1027, 0.6027, 0.06835, 0.6265, 0.9747, 0.4604, 0.9314, 0.4821, 0.9305, 0.4799, 0.9729, 0.4592, 0.04904, 0.5879, 0.01727, 0.6103, 0.01223, 0.6031, 0.04399, 0.5807, 0.04399, 0.5807, 0.01223, 0.6031, 0.009438, 0.5991, 0.0412, 0.5768, 0.0412, 0.5768, 0.009438, 0.5991, 0.004171, 0.5917, 0.03593, 0.5693, 0.07105, 0.99, 0.005666, 0.99, 0.005691, 0.9319, 0.07108, 0.9318, 0.07105, 0.9956, 0.005663, 0.9956, 0.005666, 0.99, 0.07105, 0.99, 0.1151, 0.3903, 0.1235, 0.3903, 0.1237, 0.4327, 0.1153, 0.4327, 0.1052, 0.3904, 0.1151, 0.3903, 0.1153, 0.4327, 0.1053, 0.4327, 0.1052, 0.3904, 0.1053, 0.4327, 0.01294, 0.4331, 0.01278, 0.3907, 0.9742, 0.889, 0.9945, 0.889, 0.9945, 0.9007, 0.9719, 0.9007, 0.7257, 0.3642, 0.6327, 0.3308, 0.6353, 0.3218, 0.7288, 0.3555, 0.5152, 0.3533, 0.5069, 0.3529, 0.5072, 0.3458, 0.5168, 0.3457, 0.6, 0.3209, 0.5908, 0.3269, 0.6174, 0.3, 0.6189, 0.3015, 0.5168, 0.3457, 0.5817, 0.331, 0.5739, 0.3388, 0.5267, 0.3493, 0.5817, 0.331, 0.5168, 0.3457, 0.5072, 0.3458, 0.5908, 0.3269, 0.6225, 0.3284, 0.6124, 0.3277, 0.6118, 0.3182, 0.624, 0.3189, 0.894, 0.7374, 0.9183, 0.7493, 0.9138, 0.7578, 0.8915, 0.7446, 0.9944, 0.9904, 0.9944, 0.996, 0.9434, 0.996, 0.9435, 0.9904, 0.9719, 0.9007, 0.9945, 0.9007, 0.9944, 0.9106, 0.9652, 0.9105, 0.5478, 0.6879, 0.448, 0.6833, 0.4481, 0.6712, 0.549, 0.6755, 0.8969, 0.7284, 0.9229, 0.7388, 0.9183, 0.7493, 0.894, 0.7374, 0.6327, 0.3308, 0.6225, 0.3284, 0.624, 0.3189, 0.6353, 0.3218, 0.5867, 0.338, 0.5807, 0.3438, 0.5739, 0.3388, 0.5817, 0.331, 0.5225, 0.3562, 0.5152, 0.3533, 0.5168, 0.3457, 0.5267, 0.3493, 0.535, 0.3563, 0.5267, 0.3493, 0.5739, 0.3388, 0.5695, 0.3487, 0.533, 0.3689, 0.5286, 0.3617, 0.535, 0.3563, 0.5403, 0.3654, 0.5403, 0.3654, 0.535, 0.3563, 0.5695, 0.3487, 0.5687, 0.3587, 0.9652, 0.9105, 0.9944, 0.9106, 0.9944, 0.9172, 0.9554, 0.9171, 0.1235, 0.3903, 0.1291, 0.3903, 0.1293, 0.4327, 0.1237, 0.4327, 0.8956, 0.9904, 0.9435, 0.9904, 0.9434, 0.996, 0.8956, 0.9959, 0.8956, 0.9172, 0.8955, 0.9194, 0.8476, 0.9194, 0.8594, 0.9171, 0.5849, 0.4411, 0.5606, 0.4467, 0.5403, 0.3654, 0.5687, 0.3587, 0.8956, 0.889, 0.8782, 0.889, 0.8783, 0.7804, 0.8957, 0.7804, 0.8956, 0.9007, 0.8956, 0.9105, 0.8693, 0.9105, 0.8759, 0.9007, 0.8956, 0.889, 0.8956, 0.9007, 0.8759, 0.9007, 0.8782, 0.889, 0.5807, 0.3438, 0.5772, 0.3509, 0.5695, 0.3487, 0.5739, 0.3388, 0.5772, 0.3509, 0.5762, 0.3587, 0.5687, 0.3587, 0.5695, 0.3487, 0.6029, 0.3295, 0.5946, 0.3336, 0.5908, 0.3269, 0.6, 0.3209, 0.5286, 0.3617, 0.5225, 0.3562, 0.5267, 0.3493, 0.535, 0.3563, 0.5946, 0.3336, 0.5867, 0.338, 0.5817, 0.331, 0.5908, 0.3269, 0.9554, 0.9171, 0.9944, 0.9172, 0.9944, 0.9195, 0.9435, 0.9195, 0.1916, 0.4324, 0.1915, 0.39, 0.1962, 0.39, 0.1963, 0.4324, 0.5531, 0.4486, 0.533, 0.3689, 0.5403, 0.3654, 0.5606, 0.4467, 0.5762, 0.3587, 0.5923, 0.4396, 0.5849, 0.4411, 0.5687, 0.3587, 0.6124, 0.3277, 0.6029, 0.3295, 0.6, 0.3209, 0.6118, 0.3182, 0.8956, 0.9105, 0.8956, 0.9172, 0.8594, 0.9171, 0.8693, 0.9105, 0.1291, 0.3903, 0.1311, 0.3903, 0.1313, 0.4326, 0.1293, 0.4327, 0.6118, 0.3182, 0.6, 0.3209, 0.6189, 0.3015, 0.623, 0.3051, 0.624, 0.3189, 0.6118, 0.3182, 0.623, 0.3051, 0.6296, 0.3097, 0.8898, 0.7493, 0.9105, 0.7629, 0.909, 0.7651, 0.8892, 0.751, 0.8915, 0.7446, 0.9138, 0.7578, 0.9105, 0.7629, 0.8898, 0.7493, 0.7288, 0.3555, 0.6353, 0.3218, 0.6387, 0.3141, 0.7316, 0.3477, 0.9742, 0.889, 0.9742, 0.7804, 0.9945, 0.7804, 0.9945, 0.889, 0.6353, 0.3218, 0.624, 0.3189, 0.6296, 0.3097, 0.6387, 0.3141, 0.982, 0.1225, 0.9759, 0.1226, 0.9687, 0.07862, 0.9761, 0.08383, 0.9488, 0.06393, 0.9565, 0.06851, 0.9113, 0.08053, 0.9097, 0.07435, 0.8729, 0.08423, 0.8746, 0.09039, 0.8381, 0.1005, 0.8363, 0.09442, 0.9759, 0.1226, 0.9737, 0.1229, 0.9664, 0.079, 0.9687, 0.07862, 0.9565, 0.06851, 0.9571, 0.07075, 0.9119, 0.08277, 0.9113, 0.08053, 0.8746, 0.09039, 0.8752, 0.09262, 0.8387, 0.1027, 0.8381, 0.1005, 0.7642, 0.7673, 0.7678, 0.7372, 0.8426, 0.7464, 0.8662, 0.7827, 0.909, 0.7651, 0.8662, 0.7827, 0.8426, 0.7464, 0.8892, 0.751, 0.7723, 0.7058, 0.8035, 0.596, 0.872, 0.6284, 0.8464, 0.7188, 0.8832, 0.5904, 0.9367, 0.6239, 0.9311, 0.6329, 0.878, 0.5991, 0.6618, 0.7044, 0.5478, 0.6879, 0.549, 0.6755, 0.6634, 0.6913, 0.9388, 0.6383, 0.872, 0.6284, 0.878, 0.5991, 0.9311, 0.6329, 0.878, 0.5991, 0.872, 0.6284, 0.8035, 0.596, 0.8471, 0.5821, 0.8678, 0.5816, 0.8718, 0.5746, 0.8873, 0.5835, 0.8832, 0.5904, 0.8832, 0.5904, 0.8873, 0.5835, 0.941, 0.617, 0.9367, 0.6239, 0.9367, 0.6239, 0.941, 0.617, 0.9589, 0.6281, 0.9546, 0.6351, 0.8873, 0.5835, 0.8896, 0.5797, 0.9434, 0.6132, 0.941, 0.617, 0.8718, 0.5746, 0.874, 0.5707, 0.8896, 0.5797, 0.8873, 0.5835, 0.009304, 0.4468, 0.005672, 0.4468, 0.005646, 0.4398, 0.009278, 0.4398, 0.874, 0.5707, 0.8783, 0.5633, 0.8939, 0.5724, 0.8896, 0.5797, 0.8896, 0.5797, 0.8939, 0.5724, 0.9479, 0.6059, 0.9434, 0.6132, 0.8939, 0.5724, 0.8962, 0.5686, 0.9502, 0.6022, 0.9479, 0.6059, 0.9479, 0.6059, 0.9502, 0.6022, 0.9681, 0.6133, 0.9658, 0.6171, 0.8783, 0.5633, 0.8805, 0.5594, 0.8962, 0.5686, 0.8939, 0.5724, 0.8625, 0.5544, 0.8646, 0.5505, 0.8805, 0.5594, 0.8783, 0.5633, 0.8583, 0.5618, 0.8625, 0.5544, 0.8783, 0.5633, 0.874, 0.5707, 0.8561, 0.5658, 0.8583, 0.5618, 0.874, 0.5707, 0.8718, 0.5746, 0.8522, 0.5729, 0.8561, 0.5658, 0.8718, 0.5746, 0.8678, 0.5816, 0.9113, 0.08053, 0.9119, 0.08277, 0.8752, 0.09262, 0.8746, 0.09039, 0.9097, 0.07435, 0.9113, 0.08053, 0.8746, 0.09039, 0.8729, 0.08423, 0.9219, 0.9106, 0.9318, 0.9172, 0.8956, 0.9172, 0.8956, 0.9105, 0.913, 0.889, 0.9153, 0.9007, 0.8956, 0.9007, 0.8956, 0.889, 0.9153, 0.9007, 0.9219, 0.9106, 0.8956, 0.9105, 0.8956, 0.9007, 0.913, 0.889, 0.8956, 0.889, 0.8957, 0.7804, 0.9131, 0.7804, 0.9318, 0.9172, 0.9435, 0.9195, 0.8955, 0.9194, 0.8956, 0.9172, 0.8476, 0.9903, 0.8956, 0.9904, 0.8956, 0.9959, 0.8476, 0.9959, 0.8476, 0.9194, 0.8955, 0.9194, 0.8956, 0.9322, 0.8476, 0.9322, 0.1313, 0.4326, 0.1311, 0.3903, 0.142, 0.3902, 0.1421, 0.4326, 0.8955, 0.9194, 0.9435, 0.9195, 0.9435, 0.9323, 0.8956, 0.9322, 0.9944, 0.9195, 0.9944, 0.9322, 0.9435, 0.9323, 0.9435, 0.9195, 0.8476, 0.9322, 0.8956, 0.9322, 0.8956, 0.9904, 0.8476, 0.9903, 0.1421, 0.4326, 0.142, 0.3902, 0.1915, 0.39, 0.1916, 0.4324, 0.8956, 0.9322, 0.9435, 0.9323, 0.9435, 0.9904, 0.8956, 0.9904, 0.9944, 0.9322, 0.9944, 0.9904, 0.9435, 0.9904, 0.9435, 0.9323, 0.4115, 0.9004, 0.4312, 0.9004, 0.4378, 0.9103, 0.4115, 0.9103, 0.4115, 0.8887, 0.4289, 0.8887, 0.4312, 0.9004, 0.4115, 0.9004, 0.4115, 0.9103, 0.4378, 0.9103, 0.4477, 0.9169, 0.4115, 0.9169, 0.2394, 0.9003, 0.246, 0.9102, 0.2179, 0.9102, 0.2179, 0.9003, 0.4115, 0.8887, 0.4115, 0.7802, 0.4289, 0.7802, 0.4289, 0.8887, 0.3156, 0.8887, 0.333, 0.8888, 0.3353, 0.9004, 0.3156, 0.9004, 0.3156, 0.9004, 0.3353, 0.9004, 0.3419, 0.9103, 0.3156, 0.9103, 0.3156, 0.9103, 0.3419, 0.9103, 0.3518, 0.9169, 0.3156, 0.9169, 0.3156, 0.8887, 0.3157, 0.7801, 0.3331, 0.7801, 0.333, 0.8888, 0.4114, 0.9902, 0.4114, 0.9957, 0.3636, 0.9957, 0.3636, 0.9901, 0.237, 0.8887, 0.2394, 0.9003, 0.2179, 0.9003, 0.2179, 0.8887, 0.237, 0.8887, 0.2179, 0.8887, 0.218, 0.7801, 0.2371, 0.7801, 0.3156, 0.9901, 0.3156, 0.9957, 0.2677, 0.9957, 0.2677, 0.9901, 0.3156, 0.9169, 0.3518, 0.9169, 0.3636, 0.9192, 0.3157, 0.9192, 0.6092, 0.01688, 0.5809, 0.09604, 0.5537, 0.08507, 0.586, 0.007668, 0.1977, 0.8887, 0.2179, 0.8887, 0.2179, 0.9003, 0.1953, 0.9003, 0.7499, 0.1176, 0.6571, 0.1655, 0.6512, 0.1576, 0.7455, 0.109, 0.4721, 0.01474, 0.4896, 0.08321, 0.4655, 0.08832, 0.4516, 0.01923, 0.5537, 0.08507, 0.5809, 0.09604, 0.5802, 0.1062, 0.547, 0.0933, 0.547, 0.0933, 0.5802, 0.1062, 0.5831, 0.1167, 0.5377, 0.09906, 0.6259, 0.2797, 0.6218, 0.2865, 0.6161, 0.2834, 0.6199, 0.2748, 0.4609, 0.1056, 0.4646, 0.09722, 0.4938, 0.09064, 0.5009, 0.09661, 0.6323, 0.1889, 0.6339, 0.1999, 0.6201, 0.1632, 0.6221, 0.1622, 0.6199, 0.2748, 0.6338, 0.2099, 0.6376, 0.2202, 0.6273, 0.2674, 0.6338, 0.2099, 0.6199, 0.2748, 0.6161, 0.2834, 0.6339, 0.1999, 0.4573, 0.09531, 0.4646, 0.09722, 0.4609, 0.1056, 0.4546, 0.1016, 0.5465, 0.08005, 0.5537, 0.08507, 0.547, 0.0933, 0.541, 0.08652, 0.4546, 0.1016, 0.4609, 0.1056, 0.4547, 0.1118, 0.4502, 0.1065, 0.4502, 0.1065, 0.4547, 0.1118, 0.4476, 0.1152, 0.4447, 0.1101, 0.541, 0.08652, 0.547, 0.0933, 0.5377, 0.09906, 0.5342, 0.09095, 0.6397, 0.1312, 0.6429, 0.1414, 0.6307, 0.1443, 0.6296, 0.1335, 0.5912, 0.1125, 0.5831, 0.1167, 0.5802, 0.1062, 0.5888, 0.105, 0.5342, 0.09095, 0.5377, 0.09906, 0.5275, 0.1013, 0.5265, 0.09294, 0.6108, 0.13, 0.6062, 0.1388, 0.5981, 0.1311, 0.6032, 0.1246, 0.6032, 0.1246, 0.5981, 0.1311, 0.5897, 0.1256, 0.5962, 0.119, 0.5962, 0.119, 0.5897, 0.1256, 0.5831, 0.1167, 0.5912, 0.1125, 0.5888, 0.105, 0.5802, 0.1062, 0.5809, 0.09604, 0.589, 0.09716, 0.4448, 0.02058, 0.4516, 0.01923, 0.4655, 0.08832, 0.4581, 0.08822, 0.4993, 0.08572, 0.4938, 0.09064, 0.4896, 0.08321, 0.4957, 0.08019, 0.5783, 0.004446, 0.586, 0.007668, 0.5537, 0.08507, 0.5465, 0.08005, 0.4957, 0.08019, 0.4896, 0.08321, 0.4721, 0.01474, 0.4787, 0.01309, 0.5046, 0.08986, 0.5009, 0.09661, 0.4938, 0.09064, 0.4993, 0.08572, 0.589, 0.09716, 0.5809, 0.09604, 0.6092, 0.01688, 0.6168, 0.01963, 0.6296, 0.1335, 0.6307, 0.1443, 0.6177, 0.1435, 0.6198, 0.1331, 0.5112, 0.09209, 0.5097, 0.0998, 0.5009, 0.09661, 0.5046, 0.08986, 0.6198, 0.1331, 0.6177, 0.1435, 0.6062, 0.1388, 0.6108, 0.13, 0.5187, 0.09271, 0.5181, 0.09967, 0.5097, 0.0998, 0.5112, 0.09209, 0.4581, 0.08822, 0.4655, 0.08832, 0.4646, 0.09722, 0.4573, 0.09531, 0.5265, 0.09294, 0.5275, 0.1013, 0.5181, 0.09967, 0.5187, 0.09271, 0.733, 0.08428, 0.7377, 0.09372, 0.6429, 0.1414, 0.6397, 0.1312, 0.5897, 0.1256, 0.5981, 0.1311, 0.5181, 0.09967, 0.5275, 0.1013, 0.4476, 0.1152, 0.4547, 0.1118, 0.5097, 0.0998, 0.5181, 0.09967, 0.4609, 0.1056, 0.5009, 0.09661, 0.5097, 0.0998, 0.4547, 0.1118, 0.4655, 0.08832, 0.4896, 0.08321, 0.4938, 0.09064, 0.4646, 0.09722, 0.6493, 0.1724, 0.6439, 0.1807, 0.635, 0.1768, 0.6417, 0.1658, 0.5275, 0.1013, 0.5377, 0.09906, 0.5831, 0.1167, 0.5897, 0.1256, 0.6307, 0.1443, 0.6361, 0.1549, 0.6275, 0.1594, 0.6177, 0.1435, 0.2179, 0.99, 0.2179, 0.9956, 0.1669, 0.9956, 0.1669, 0.9901, 0.1953, 0.9003, 0.2179, 0.9003, 0.2179, 0.9102, 0.1887, 0.9102, 0.7377, 0.09372, 0.7415, 0.1012, 0.6468, 0.1495, 0.6429, 0.1414, 0.6429, 0.1414, 0.6468, 0.1495, 0.6361, 0.1549, 0.6307, 0.1443, 0.6571, 0.1655, 0.6493, 0.1724, 0.6417, 0.1658, 0.6512, 0.1576, 0.6422, 0.2083, 0.6449, 0.2161, 0.6376, 0.2202, 0.6338, 0.2099, 0.6318, 0.2743, 0.6259, 0.2797, 0.6199, 0.2748, 0.6273, 0.2674, 0.6372, 0.263, 0.6273, 0.2674, 0.6376, 0.2202, 0.6447, 0.2284, 0.6478, 0.27, 0.6393, 0.271, 0.6372, 0.263, 0.6477, 0.2619, 0.6477, 0.2619, 0.6372, 0.263, 0.6447, 0.2284, 0.6535, 0.2333, 0.1887, 0.9102, 0.2179, 0.9102, 0.2179, 0.9168, 0.1788, 0.9168, 0.246, 0.9102, 0.2558, 0.9168, 0.2179, 0.9168, 0.2179, 0.9102, 0.119, 0.99, 0.1669, 0.9901, 0.1669, 0.9956, 0.119, 0.9956, 0.1191, 0.9168, 0.119, 0.9191, 0.07108, 0.919, 0.08286, 0.9168, 0.7352, 0.2532, 0.7301, 0.2777, 0.6477, 0.2619, 0.6535, 0.2333, 0.1191, 0.8887, 0.1017, 0.8887, 0.1017, 0.78, 0.1191, 0.78, 0.1191, 0.9003, 0.1191, 0.9102, 0.09275, 0.9102, 0.09936, 0.9003, 0.1191, 0.8887, 0.1191, 0.9003, 0.09936, 0.9003, 0.1017, 0.8887, 0.6449, 0.2161, 0.65, 0.2223, 0.6447, 0.2284, 0.6376, 0.2202, 0.65, 0.2223, 0.6567, 0.2264, 0.6535, 0.2333, 0.6447, 0.2284, 0.6413, 0.1899, 0.6416, 0.1993, 0.6339, 0.1999, 0.6323, 0.1889, 0.6393, 0.271, 0.6318, 0.2743, 0.6273, 0.2674, 0.6372, 0.263, 0.6416, 0.1993, 0.6422, 0.2083, 0.6338, 0.2099, 0.6339, 0.1999, 0.1788, 0.9168, 0.2179, 0.9168, 0.2179, 0.9191, 0.167, 0.9192, 0.2179, 0.99, 0.2677, 0.9901, 0.2677, 0.9957, 0.2179, 0.9956, 0.7287, 0.2853, 0.6478, 0.27, 0.6477, 0.2619, 0.7301, 0.2777, 0.6567, 0.2264, 0.737, 0.2459, 0.7352, 0.2532, 0.6535, 0.2333, 0.6439, 0.1807, 0.6413, 0.1899, 0.6323, 0.1889, 0.635, 0.1768, 0.1191, 0.9102, 0.1191, 0.9168, 0.08286, 0.9168, 0.09275, 0.9102, 0.2558, 0.9168, 0.2677, 0.9192, 0.2179, 0.9191, 0.2179, 0.9168, 0.635, 0.1768, 0.6323, 0.1889, 0.6221, 0.1622, 0.6275, 0.1594, 0.6417, 0.1658, 0.635, 0.1768, 0.6275, 0.1594, 0.6361, 0.1549, 0.6062, 0.1388, 0.6221, 0.1622, 0.6201, 0.1632, 0.5981, 0.1311, 0.6177, 0.1435, 0.6275, 0.1594, 0.6221, 0.1622, 0.6062, 0.1388, 0.7455, 0.109, 0.6512, 0.1576, 0.6468, 0.1495, 0.7415, 0.1012, 0.1977, 0.8887, 0.1977, 0.7801, 0.218, 0.7801, 0.2179, 0.8887, 0.4115, 0.9169, 0.4477, 0.9169, 0.4593, 0.9193, 0.4115, 0.9192, 0.6512, 0.1576, 0.6417, 0.1658, 0.6361, 0.1549, 0.6468, 0.1495, 0.8001, 0.4659, 0.8052, 0.4639, 0.8213, 0.496, 0.8147, 0.494, 0.826, 0.5016, 0.8213, 0.496, 0.8596, 0.4981, 0.86, 0.5038, 0.7889, 0.4317, 0.7947, 0.4299, 0.8052, 0.4639, 0.8001, 0.4659, 0.897, 0.4983, 0.8957, 0.4922, 0.9314, 0.4821, 0.9335, 0.4876, 0.7698, 0.3602, 0.7759, 0.3586, 0.7851, 0.3946, 0.7791, 0.3962, 0.8957, 0.4922, 0.8952, 0.49, 0.9305, 0.4799, 0.9314, 0.4821, 0.3533, 0.7414, 0.3504, 0.706, 0.4479, 0.7027, 0.4476, 0.7393, 0.1313, 0.7544, 0.1358, 0.725, 0.2391, 0.7207, 0.2232, 0.7523, 0.2691, 0.7516, 0.2391, 0.7207, 0.3504, 0.706, 0.3533, 0.7414, 0.2477, 0.7714, 0.2232, 0.7523, 0.2391, 0.7207, 0.2691, 0.7516, 0.1335, 0.6963, 0.1027, 0.6027, 0.2089, 0.5393, 0.2361, 0.6877, 0.3479, 0.6743, 0.3451, 0.5573, 0.4488, 0.5609, 0.4481, 0.6712, 0.2361, 0.6877, 0.2089, 0.5393, 0.3451, 0.5573, 0.3479, 0.6743, 0.3168, 0.5115, 0.3187, 0.4998, 0.3821, 0.5078, 0.3811, 0.5193, 0.2815, 0.4925, 0.2782, 0.5046, 0.2134, 0.4798, 0.2195, 0.4686, 0.1369, 0.5247, 0.1892, 0.4755, 0.1986, 0.4831, 0.1446, 0.5345, 0.418, 0.5101, 0.449, 0.5109, 0.449, 0.5221, 0.4175, 0.5215, 0.4488, 0.5609, 0.3451, 0.5573, 0.4175, 0.5215, 0.449, 0.5221, 0.4175, 0.5215, 0.3451, 0.5573, 0.3168, 0.5115, 0.3811, 0.5193, 0.2782, 0.5046, 0.3168, 0.5115, 0.3451, 0.5573, 0.2089, 0.5393, 0.205, 0.4745, 0.2134, 0.4798, 0.2782, 0.5046, 0.2089, 0.5393, 0.205, 0.4745, 0.2089, 0.5393, 0.1446, 0.5345, 0.1986, 0.4831, 0.1446, 0.5345, 0.2089, 0.5393, 0.1027, 0.6027, 0.1113, 0.5577, 0.1206, 0.5369, 0.1153, 0.5297, 0.131, 0.5175, 0.1369, 0.5247, 0.1369, 0.5247, 0.131, 0.5175, 0.1827, 0.4694, 0.1892, 0.4755, 0.1892, 0.4755, 0.1827, 0.4694, 0.2007, 0.452, 0.2024, 0.46, 0.4001, 0.5091, 0.4006, 0.5011, 0.4183, 0.5021, 0.418, 0.5101, 0.3187, 0.4998, 0.3201, 0.4916, 0.3829, 0.4997, 0.3821, 0.5078, 0.418, 0.5101, 0.4183, 0.5021, 0.4491, 0.5029, 0.449, 0.5109, 0.2195, 0.4686, 0.2233, 0.4607, 0.2838, 0.484, 0.2815, 0.4925, 0.4183, 0.5021, 0.4185, 0.4978, 0.4491, 0.4985, 0.4491, 0.5029, 0.3004, 0.4963, 0.3021, 0.4882, 0.3201, 0.4916, 0.3187, 0.4998, 0.2024, 0.46, 0.2007, 0.452, 0.2233, 0.4607, 0.2195, 0.4686, 0.4006, 0.5011, 0.401, 0.4967, 0.4185, 0.4978, 0.4183, 0.5021, 0.131, 0.5175, 0.1278, 0.5136, 0.1791, 0.4656, 0.1827, 0.4694, 0.1153, 0.5297, 0.1123, 0.5258, 0.1278, 0.5136, 0.131, 0.5175, 0.2007, 0.452, 0.2, 0.4476, 0.2248, 0.457, 0.2233, 0.4607, 0.3201, 0.4916, 0.3208, 0.4872, 0.3833, 0.4952, 0.3829, 0.4997, 0.3021, 0.4882, 0.303, 0.4837, 0.3208, 0.4872, 0.3201, 0.4916, 0.2233, 0.4607, 0.2248, 0.457, 0.2851, 0.4795, 0.2838, 0.484, 0.1827, 0.4694, 0.1791, 0.4656, 0.2, 0.4476, 0.2007, 0.452, 0.401, 0.4967, 0.4016, 0.4885, 0.4188, 0.4896, 0.4185, 0.4978, 0.4185, 0.4978, 0.4188, 0.4896, 0.4491, 0.4903, 0.4491, 0.4985, 0.3208, 0.4872, 0.3222, 0.4788, 0.3842, 0.4869, 0.3833, 0.4952, 0.303, 0.4837, 0.3048, 0.4755, 0.3222, 0.4788, 0.3208, 0.4872, 0.2, 0.4476, 0.1985, 0.4389, 0.2277, 0.4498, 0.2248, 0.457, 0.2248, 0.457, 0.2277, 0.4498, 0.2874, 0.4712, 0.2851, 0.4795, 0.1985, 0.4389, 0.1979, 0.4346, 0.2292, 0.4458, 0.2277, 0.4498, 0.1123, 0.5258, 0.1067, 0.5186, 0.1217, 0.5065, 0.1278, 0.5136, 0.1278, 0.5136, 0.1217, 0.5065, 0.1737, 0.4596, 0.1791, 0.4656, 0.1791, 0.4656, 0.1737, 0.4596, 0.1985, 0.4389, 0.2, 0.4476, 0.3222, 0.4788, 0.3229, 0.4745, 0.3847, 0.4827, 0.3842, 0.4869, 0.1217, 0.5065, 0.1186, 0.5028, 0.1704, 0.4558, 0.1737, 0.4596, 0.2277, 0.4498, 0.2292, 0.4458, 0.2887, 0.467, 0.2874, 0.4712, 0.3048, 0.4755, 0.3057, 0.4713, 0.3229, 0.4745, 0.3222, 0.4788, 0.1737, 0.4596, 0.1704, 0.4558, 0.1979, 0.4346, 0.1985, 0.4389, 0.1067, 0.5186, 0.1038, 0.5149, 0.1186, 0.5028, 0.1217, 0.5065, 0.4188, 0.4896, 0.419, 0.4853, 0.4492, 0.4861, 0.4491, 0.4903, 0.4016, 0.4885, 0.4019, 0.4843, 0.419, 0.4853, 0.4188, 0.4896, 0.3842, 0.4869, 0.3847, 0.4827, 0.4019, 0.4843, 0.4016, 0.4885, 0.3833, 0.4952, 0.3842, 0.4869, 0.4016, 0.4885, 0.401, 0.4967, 0.3829, 0.4997, 0.3833, 0.4952, 0.401, 0.4967, 0.4006, 0.5011, 0.3821, 0.5078, 0.3829, 0.4997, 0.4006, 0.5011, 0.4001, 0.5091, 0.7608, 0.3238, 0.7669, 0.3224, 0.7759, 0.3586, 0.7698, 0.3602, 0.3753, 0.9169, 0.4115, 0.9169, 0.4115, 0.9192, 0.3636, 0.9192, 0.4593, 0.9902, 0.4593, 0.9958, 0.4114, 0.9957, 0.4114, 0.9902, 0.3941, 0.8887, 0.3941, 0.7802, 0.4115, 0.7802, 0.4115, 0.8887, 0.3851, 0.9103, 0.4115, 0.9103, 0.4115, 0.9169, 0.3753, 0.9169, 0.3941, 0.8887, 0.4115, 0.8887, 0.4115, 0.9004, 0.3918, 0.9004, 0.3918, 0.9004, 0.4115, 0.9004, 0.4115, 0.9103, 0.3851, 0.9103, 0.09136, 0.53, 0.0886, 0.5263, 0.1038, 0.5149, 0.1067, 0.5186, 0.2874, 0.4712, 0.2887, 0.467, 0.3057, 0.4713, 0.3048, 0.4755, 0.0967, 0.5374, 0.09136, 0.53, 0.1067, 0.5186, 0.1123, 0.5258, 0.2851, 0.4795, 0.2874, 0.4712, 0.3048, 0.4755, 0.303, 0.4837, 0.2838, 0.484, 0.2851, 0.4795, 0.303, 0.4837, 0.3021, 0.4882, 0.09954, 0.5413, 0.0967, 0.5374, 0.1123, 0.5258, 0.1153, 0.5297, 0.2815, 0.4925, 0.2838, 0.484, 0.3021, 0.4882, 0.3004, 0.4963, 0.1047, 0.5484, 0.09954, 0.5413, 0.1153, 0.5297, 0.1206, 0.5369, 0.8596, 0.4981, 0.8595, 0.4958, 0.8952, 0.49, 0.8957, 0.4922, 0.86, 0.5038, 0.8596, 0.4981, 0.8957, 0.4922, 0.897, 0.4983, 0.7791, 0.3962, 0.7851, 0.3946, 0.7947, 0.4299, 0.7889, 0.4317, 0.1454, 0.9102, 0.1553, 0.9168, 0.1191, 0.9168, 0.1191, 0.9102, 0.1365, 0.8887, 0.1388, 0.9003, 0.1191, 0.9003, 0.1191, 0.8887, 0.1388, 0.9003, 0.1454, 0.9102, 0.1191, 0.9102, 0.1191, 0.9003, 0.1365, 0.8887, 0.1191, 0.8887, 0.1191, 0.78, 0.1365, 0.7801, 0.1553, 0.9168, 0.167, 0.9192, 0.119, 0.9191, 0.1191, 0.9168, 0.07105, 0.99, 0.119, 0.99, 0.119, 0.9956, 0.07105, 0.9956, 0.2794, 0.9169, 0.3156, 0.9169, 0.3157, 0.9192, 0.2677, 0.9192, 0.3636, 0.9901, 0.3636, 0.9957, 0.3156, 0.9957, 0.3156, 0.9901, 0.2982, 0.8887, 0.2983, 0.7801, 0.3157, 0.7801, 0.3156, 0.8887, 0.2893, 0.9103, 0.3156, 0.9103, 0.3156, 0.9169, 0.2794, 0.9169, 0.2959, 0.9004, 0.3156, 0.9004, 0.3156, 0.9103, 0.2893, 0.9103, 0.2982, 0.8887, 0.3156, 0.8887, 0.3156, 0.9004, 0.2959, 0.9004, 0.3636, 0.9192, 0.3636, 0.9319, 0.3157, 0.932, 0.3157, 0.9192, 0.07108, 0.919, 0.119, 0.9191, 0.119, 0.9319, 0.07108, 0.9318, 0.4593, 0.9193, 0.4593, 0.932, 0.4115, 0.932, 0.4115, 0.9192, 0.2179, 0.9191, 0.2677, 0.9192, 0.2677, 0.932, 0.2179, 0.9319, 0.119, 0.9191, 0.167, 0.9192, 0.1669, 0.9319, 0.119, 0.9319, 0.2179, 0.9191, 0.2179, 0.9319, 0.1669, 0.9319, 0.167, 0.9192, 0.3157, 0.9192, 0.3157, 0.932, 0.2677, 0.932, 0.2677, 0.9192, 0.4115, 0.9192, 0.4115, 0.932, 0.3636, 0.9319, 0.3636, 0.9192, 0.3636, 0.9319, 0.3636, 0.9901, 0.3156, 0.9901, 0.3157, 0.932, 0.07108, 0.9318, 0.119, 0.9319, 0.119, 0.99, 0.07105, 0.99, 0.4593, 0.932, 0.4593, 0.9902, 0.4114, 0.9902, 0.4115, 0.932, 0.2179, 0.9319, 0.2677, 0.932, 0.2677, 0.9901, 0.2179, 0.99, 0.119, 0.9319, 0.1669, 0.9319, 0.1669, 0.9901, 0.119, 0.99, 0.2179, 0.9319, 0.2179, 0.99, 0.1669, 0.9901, 0.1669, 0.9319, 0.3157, 0.932, 0.3156, 0.9901, 0.2677, 0.9901, 0.2677, 0.932, 0.4115, 0.932, 0.4114, 0.9902, 0.3636, 0.9901, 0.3636, 0.9319, 0.5072, 0.9004, 0.5072, 0.9103, 0.4809, 0.9103, 0.4875, 0.9004, 0.5072, 0.8888, 0.5072, 0.9004, 0.4875, 0.9004, 0.4898, 0.8887, 0.5072, 0.9103, 0.5072, 0.9169, 0.471, 0.9169, 0.4809, 0.9103, 0.6794, 0.9005, 0.7008, 0.9005, 0.7008, 0.9104, 0.6727, 0.9104, 0.5072, 0.8888, 0.4898, 0.8887, 0.4899, 0.7802, 0.5073, 0.7802, 0.6031, 0.8889, 0.6031, 0.9005, 0.5834, 0.9005, 0.5857, 0.8889, 0.6031, 0.9005, 0.6031, 0.9104, 0.5768, 0.9104, 0.5834, 0.9005, 0.6031, 0.9104, 0.6031, 0.917, 0.5669, 0.917, 0.5768, 0.9104, 0.6031, 0.8889, 0.5857, 0.8889, 0.5858, 0.7802, 0.6032, 0.7803, 0.5072, 0.9902, 0.5551, 0.9902, 0.5551, 0.9958, 0.5072, 0.9958, 0.6817, 0.8889, 0.7008, 0.8889, 0.7008, 0.9005, 0.6794, 0.9005, 0.6817, 0.8889, 0.6817, 0.7803, 0.7008, 0.7803, 0.7008, 0.8889, 0.603, 0.9902, 0.6509, 0.9903, 0.6509, 0.9958, 0.603, 0.9958, 0.6031, 0.917, 0.603, 0.9193, 0.5551, 0.9193, 0.5669, 0.917, 0.2808, 0.2045, 0.2847, 0.1798, 0.3677, 0.1913, 0.3634, 0.2203, 0.7211, 0.8889, 0.7234, 0.9006, 0.7008, 0.9005, 0.7008, 0.8889, 0.2961, 0.3769, 0.2909, 0.3687, 0.3807, 0.3121, 0.3845, 0.3213, 0.3486, 0.0853, 0.3629, 0.06992, 0.4154, 0.1169, 0.3987, 0.1351, 0.3677, 0.1913, 0.3782, 0.1897, 0.3725, 0.2248, 0.3634, 0.2203, 0.3782, 0.1897, 0.3879, 0.1847, 0.38, 0.2327, 0.3725, 0.2248, 0.4985, 0.3525, 0.4977, 0.3447, 0.5072, 0.3458, 0.5069, 0.3529, 0.4325, 0.1218, 0.4045, 0.1516, 0.4029, 0.1426, 0.4235, 0.1207, 0.4173, 0.3117, 0.3995, 0.2894, 0.4014, 0.2882, 0.4259, 0.3187, 0.4977, 0.3447, 0.4874, 0.3474, 0.4416, 0.3322, 0.4346, 0.3237, 0.4346, 0.3237, 0.4259, 0.3187, 0.5072, 0.3458, 0.4977, 0.3447, 0.4255, 0.1134, 0.4323, 0.1143, 0.4325, 0.1218, 0.4235, 0.1207, 0.3671, 0.1825, 0.3755, 0.1811, 0.3782, 0.1897, 0.3677, 0.1913, 0.4323, 0.1143, 0.4388, 0.113, 0.4411, 0.1197, 0.4325, 0.1218, 0.4388, 0.113, 0.4447, 0.1101, 0.4476, 0.1152, 0.4411, 0.1197, 0.3755, 0.1811, 0.3827, 0.1775, 0.3879, 0.1847, 0.3782, 0.1897, 0.3638, 0.2889, 0.3709, 0.2813, 0.3797, 0.2877, 0.371, 0.2968, 0.3723, 0.2375, 0.367, 0.2316, 0.3725, 0.2248, 0.38, 0.2327, 0.3827, 0.1775, 0.3883, 0.1719, 0.395, 0.1769, 0.3879, 0.1847, 0.3774, 0.2633, 0.3766, 0.2541, 0.3848, 0.2529, 0.3873, 0.2638, 0.3766, 0.2541, 0.3754, 0.2452, 0.3844, 0.2429, 0.3848, 0.2529, 0.3754, 0.2452, 0.3723, 0.2375, 0.38, 0.2327, 0.3844, 0.2429, 0.367, 0.2316, 0.3602, 0.2278, 0.3634, 0.2203, 0.3725, 0.2248, 0.3675, 0.0647, 0.419, 0.1105, 0.4154, 0.1169, 0.3629, 0.06992, 0.3959, 0.1448, 0.393, 0.1389, 0.3987, 0.1351, 0.4029, 0.1426, 0.2858, 0.1716, 0.3671, 0.1825, 0.3677, 0.1913, 0.2847, 0.1798, 0.393, 0.1389, 0.3438, 0.09015, 0.3486, 0.0853, 0.3987, 0.1351, 0.3968, 0.1514, 0.3959, 0.1448, 0.4029, 0.1426, 0.4045, 0.1516, 0.3602, 0.2278, 0.2793, 0.2124, 0.2808, 0.2045, 0.3634, 0.2203, 0.3709, 0.2813, 0.3756, 0.2726, 0.3856, 0.2762, 0.3797, 0.2877, 0.3954, 0.1582, 0.3968, 0.1514, 0.4045, 0.1516, 0.4028, 0.1609, 0.3756, 0.2726, 0.3774, 0.2633, 0.3873, 0.2638, 0.3856, 0.2762, 0.3921, 0.165, 0.3954, 0.1582, 0.4028, 0.1609, 0.3984, 0.1681, 0.419, 0.1105, 0.4255, 0.1134, 0.4235, 0.1207, 0.4154, 0.1169, 0.3883, 0.1719, 0.3921, 0.165, 0.3984, 0.1681, 0.395, 0.1769, 0.276, 0.3453, 0.3638, 0.2889, 0.371, 0.2968, 0.2817, 0.3542, 0.3844, 0.2429, 0.395, 0.1769, 0.3984, 0.1681, 0.3848, 0.2529, 0.4476, 0.1152, 0.3984, 0.1681, 0.4028, 0.1609, 0.4411, 0.1197, 0.4325, 0.1218, 0.4411, 0.1197, 0.4028, 0.1609, 0.4045, 0.1516, 0.4154, 0.1169, 0.4235, 0.1207, 0.4029, 0.1426, 0.3987, 0.1351, 0.3944, 0.318, 0.3926, 0.3082, 0.4055, 0.3079, 0.4043, 0.3176, 0.395, 0.1769, 0.3844, 0.2429, 0.38, 0.2327, 0.3879, 0.1847, 0.3797, 0.2877, 0.3856, 0.2762, 0.3943, 0.2926, 0.386, 0.2978, 0.7008, 0.9902, 0.7517, 0.9903, 0.7517, 0.9959, 0.7008, 0.9958, 0.7234, 0.9006, 0.73, 0.9104, 0.7008, 0.9104, 0.7008, 0.9005, 0.2817, 0.3542, 0.371, 0.2968, 0.3759, 0.3042, 0.2863, 0.3613, 0.371, 0.2968, 0.3797, 0.2877, 0.386, 0.2978, 0.3759, 0.3042, 0.3845, 0.3213, 0.3807, 0.3121, 0.3926, 0.3082, 0.3944, 0.318, 0.4289, 0.3302, 0.4346, 0.3237, 0.4416, 0.3322, 0.4343, 0.3365, 0.491, 0.3547, 0.4874, 0.3474, 0.4977, 0.3447, 0.4985, 0.3525, 0.4786, 0.3535, 0.445, 0.3425, 0.4416, 0.3322, 0.4874, 0.3474, 0.4793, 0.3663, 0.4723, 0.362, 0.4786, 0.3535, 0.4844, 0.3595, 0.4723, 0.362, 0.4447, 0.3525, 0.445, 0.3425, 0.4786, 0.3535, 0.73, 0.9104, 0.7399, 0.9171, 0.7008, 0.917, 0.7008, 0.9104, 0.6727, 0.9104, 0.7008, 0.9104, 0.7008, 0.917, 0.6629, 0.917, 0.7996, 0.9903, 0.7996, 0.9959, 0.7517, 0.9959, 0.7517, 0.9903, 0.7996, 0.9171, 0.8358, 0.9171, 0.8476, 0.9194, 0.7997, 0.9194, 0.4204, 0.4329, 0.4447, 0.3525, 0.4723, 0.362, 0.4441, 0.4409, 0.7996, 0.889, 0.7997, 0.7803, 0.8171, 0.7803, 0.817, 0.889, 0.7996, 0.9006, 0.8194, 0.9006, 0.826, 0.9105, 0.7996, 0.9105, 0.7996, 0.889, 0.817, 0.889, 0.8194, 0.9006, 0.7996, 0.9006, 0.4343, 0.3365, 0.4416, 0.3322, 0.445, 0.3425, 0.4371, 0.3439, 0.4371, 0.3439, 0.445, 0.3425, 0.4447, 0.3525, 0.4372, 0.3518, 0.4136, 0.3201, 0.4173, 0.3117, 0.4259, 0.3187, 0.4215, 0.325, 0.4844, 0.3595, 0.4786, 0.3535, 0.4874, 0.3474, 0.491, 0.3547, 0.4215, 0.325, 0.4259, 0.3187, 0.4346, 0.3237, 0.4289, 0.3302, 0.7399, 0.9171, 0.7517, 0.9194, 0.7008, 0.9194, 0.7008, 0.917, 0.7008, 0.9902, 0.7008, 0.9958, 0.6509, 0.9958, 0.6509, 0.9903, 0.4513, 0.4435, 0.4441, 0.4409, 0.4723, 0.362, 0.4793, 0.3663, 0.4372, 0.3518, 0.4447, 0.3525, 0.4204, 0.4329, 0.4133, 0.4307, 0.4043, 0.3176, 0.4055, 0.3079, 0.4173, 0.3117, 0.4136, 0.3201, 0.7996, 0.9105, 0.826, 0.9105, 0.8358, 0.9171, 0.7996, 0.9171, 0.6629, 0.917, 0.7008, 0.917, 0.7008, 0.9194, 0.651, 0.9194, 0.4055, 0.3079, 0.3943, 0.2926, 0.3995, 0.2894, 0.4173, 0.3117, 0.3926, 0.3082, 0.386, 0.2978, 0.3943, 0.2926, 0.4055, 0.3079, 0.3873, 0.2638, 0.3848, 0.2529, 0.4014, 0.2882, 0.3995, 0.2894, 0.3856, 0.2762, 0.3873, 0.2638, 0.3995, 0.2894, 0.3943, 0.2926, 0.2909, 0.3687, 0.2863, 0.3613, 0.3759, 0.3042, 0.3807, 0.3121, 0.7211, 0.8889, 0.7008, 0.8889, 0.7008, 0.7803, 0.7211, 0.7803, 0.5072, 0.9169, 0.5072, 0.9193, 0.4593, 0.9193, 0.471, 0.9169, 0.3807, 0.3121, 0.3759, 0.3042, 0.386, 0.2978, 0.3926, 0.3082, 0.7306, 0.1803, 0.7304, 0.1488, 0.7353, 0.144, 0.736, 0.1797, 0.7368, 0.1369, 0.7654, 0.119, 0.7678, 0.1241, 0.7353, 0.144, 0.7365, 0.2155, 0.7306, 0.1803, 0.736, 0.1797, 0.7424, 0.2143, 0.8001, 0.1055, 0.8363, 0.09442, 0.8381, 0.1005, 0.8021, 0.1114, 0.7522, 0.2875, 0.7441, 0.2513, 0.7501, 0.25, 0.7583, 0.2861, 0.8021, 0.1114, 0.8381, 0.1005, 0.8387, 0.1027, 0.8029, 0.1135, 0.5421, 0.7433, 0.4476, 0.7393, 0.4479, 0.7027, 0.5458, 0.7076, 0.7642, 0.7673, 0.6738, 0.7584, 0.659, 0.7254, 0.7678, 0.7372, 0.6273, 0.7559, 0.5421, 0.7433, 0.5458, 0.7076, 0.659, 0.7254, 0.6482, 0.7767, 0.6273, 0.7559, 0.659, 0.7254, 0.6738, 0.7584, 0.7723, 0.7058, 0.6634, 0.6913, 0.6901, 0.5398, 0.8035, 0.596, 0.549, 0.6755, 0.4481, 0.6712, 0.4488, 0.5609, 0.5526, 0.5582, 0.6634, 0.6913, 0.549, 0.6755, 0.5526, 0.5582, 0.6901, 0.5398, 0.581, 0.5125, 0.5169, 0.5199, 0.5159, 0.5084, 0.5791, 0.5008, 0.6161, 0.4934, 0.6773, 0.4688, 0.6837, 0.4798, 0.6195, 0.5055, 0.762, 0.5209, 0.7549, 0.5313, 0.6986, 0.4827, 0.7077, 0.4747, 0.4801, 0.5105, 0.4805, 0.5218, 0.449, 0.5221, 0.449, 0.5109, 0.4488, 0.5609, 0.449, 0.5221, 0.4805, 0.5218, 0.5526, 0.5582, 0.4805, 0.5218, 0.5169, 0.5199, 0.581, 0.5125, 0.5526, 0.5582, 0.6195, 0.5055, 0.6901, 0.5398, 0.5526, 0.5582, 0.581, 0.5125, 0.6919, 0.4743, 0.6901, 0.5398, 0.6195, 0.5055, 0.6837, 0.4798, 0.6919, 0.4743, 0.6986, 0.4827, 0.7549, 0.5313, 0.6901, 0.5398, 0.7549, 0.5313, 0.7899, 0.5512, 0.8035, 0.596, 0.6901, 0.5398, 0.7789, 0.5317, 0.762, 0.5209, 0.7673, 0.5134, 0.7836, 0.5243, 0.762, 0.5209, 0.7077, 0.4747, 0.7139, 0.4684, 0.7673, 0.5134, 0.7077, 0.4747, 0.6941, 0.4598, 0.6955, 0.4519, 0.7139, 0.4684, 0.498, 0.5096, 0.4801, 0.5105, 0.4798, 0.5025, 0.4975, 0.5016, 0.5791, 0.5008, 0.5159, 0.5084, 0.5152, 0.5003, 0.5777, 0.4926, 0.4801, 0.5105, 0.449, 0.5109, 0.4491, 0.5029, 0.4798, 0.5025, 0.6773, 0.4688, 0.6161, 0.4934, 0.6138, 0.485, 0.6734, 0.4611, 0.4798, 0.5025, 0.4491, 0.5029, 0.4491, 0.4985, 0.4797, 0.4981, 0.5973, 0.4973, 0.5791, 0.5008, 0.5777, 0.4926, 0.5956, 0.4892, 0.6941, 0.4598, 0.6773, 0.4688, 0.6734, 0.4611, 0.6955, 0.4519, 0.4975, 0.5016, 0.4798, 0.5025, 0.4797, 0.4981, 0.4972, 0.4972, 0.7673, 0.5134, 0.7139, 0.4684, 0.7173, 0.4645, 0.7703, 0.5095, 0.7836, 0.5243, 0.7673, 0.5134, 0.7703, 0.5095, 0.7862, 0.5203, 0.6955, 0.4519, 0.6734, 0.4611, 0.6718, 0.4574, 0.6961, 0.4474, 0.5777, 0.4926, 0.5152, 0.5003, 0.5148, 0.4959, 0.577, 0.4882, 0.5956, 0.4892, 0.5777, 0.4926, 0.577, 0.4882, 0.5947, 0.4848, 0.6734, 0.4611, 0.6138, 0.485, 0.6124, 0.4806, 0.6718, 0.4574, 0.7139, 0.4684, 0.6955, 0.4519, 0.6961, 0.4474, 0.7173, 0.4645, 0.4972, 0.4972, 0.4797, 0.4981, 0.4794, 0.4899, 0.4967, 0.4891, 0.4797, 0.4981, 0.4491, 0.4985, 0.4491, 0.4903, 0.4794, 0.4899, 0.577, 0.4882, 0.5148, 0.4959, 0.514, 0.4876, 0.5756, 0.4799, 0.5947, 0.4848, 0.577, 0.4882, 0.5756, 0.4799, 0.5929, 0.4766, 0.6961, 0.4474, 0.6718, 0.4574, 0.6688, 0.4503, 0.6973, 0.4388, 0.6718, 0.4574, 0.6124, 0.4806, 0.61, 0.4723, 0.6688, 0.4503, 0.6973, 0.4388, 0.6688, 0.4503, 0.6673, 0.4465, 0.6978, 0.4346, 0.7862, 0.5203, 0.7703, 0.5095, 0.7757, 0.5021, 0.7911, 0.5129, 0.7703, 0.5095, 0.7173, 0.4645, 0.7224, 0.4585, 0.7757, 0.5021, 0.7173, 0.4645, 0.6961, 0.4474, 0.6973, 0.4388, 0.7224, 0.4585, 0.5756, 0.4799, 0.514, 0.4876, 0.5135, 0.4834, 0.575, 0.4756, 0.7757, 0.5021, 0.7224, 0.4585, 0.7255, 0.4545, 0.7786, 0.4984, 0.6688, 0.4503, 0.61, 0.4723, 0.6088, 0.4682, 0.6673, 0.4465, 0.5929, 0.4766, 0.5756, 0.4799, 0.575, 0.4756, 0.592, 0.4724, 0.7224, 0.4585, 0.6973, 0.4388, 0.6978, 0.4346, 0.7255, 0.4545, 0.7911, 0.5129, 0.7757, 0.5021, 0.7786, 0.4984, 0.7936, 0.5092, 0.4794, 0.4899, 0.4491, 0.4903, 0.4492, 0.4861, 0.4793, 0.4857, 0.4967, 0.4891, 0.4794, 0.4899, 0.4793, 0.4857, 0.4964, 0.4848, 0.514, 0.4876, 0.4967, 0.4891, 0.4964, 0.4848, 0.5135, 0.4834, 0.5148, 0.4959, 0.4972, 0.4972, 0.4967, 0.4891, 0.514, 0.4876, 0.5152, 0.5003, 0.4975, 0.5016, 0.4972, 0.4972, 0.5148, 0.4959, 0.5159, 0.5084, 0.498, 0.5096, 0.4975, 0.5016, 0.5152, 0.5003, 0.7608, 0.3238, 0.7522, 0.2875, 0.7583, 0.2861, 0.7669, 0.3224, 0.5434, 0.9169, 0.5551, 0.9193, 0.5072, 0.9193, 0.5072, 0.9169, 0.4593, 0.9902, 0.5072, 0.9902, 0.5072, 0.9958, 0.4593, 0.9958, 0.5246, 0.8888, 0.5072, 0.8888, 0.5073, 0.7802, 0.5247, 0.7802, 0.5336, 0.9103, 0.5434, 0.9169, 0.5072, 0.9169, 0.5072, 0.9103, 0.5246, 0.8888, 0.527, 0.9004, 0.5072, 0.9004, 0.5072, 0.8888, 0.527, 0.9004, 0.5336, 0.9103, 0.5072, 0.9103, 0.5072, 0.9004, 0.8066, 0.5228, 0.7911, 0.5129, 0.7936, 0.5092, 0.8089, 0.519, 0.61, 0.4723, 0.5929, 0.4766, 0.592, 0.4724, 0.6088, 0.4682, 0.8021, 0.5303, 0.7862, 0.5203, 0.7911, 0.5129, 0.8066, 0.5228, 0.6124, 0.4806, 0.5947, 0.4848, 0.5929, 0.4766, 0.61, 0.4723, 0.6138, 0.485, 0.5956, 0.4892, 0.5947, 0.4848, 0.6124, 0.4806, 0.7997, 0.5343, 0.7836, 0.5243, 0.7862, 0.5203, 0.8021, 0.5303, 0.6161, 0.4934, 0.5973, 0.4973, 0.5956, 0.4892, 0.6138, 0.485, 0.7954, 0.5416, 0.7789, 0.5317, 0.7836, 0.5243, 0.7997, 0.5343, 0.7678, 0.1241, 0.8021, 0.1114, 0.8029, 0.1135, 0.7688, 0.1262, 0.7654, 0.119, 0.8001, 0.1055, 0.8021, 0.1114, 0.7678, 0.1241, 0.7441, 0.2513, 0.7365, 0.2155, 0.7424, 0.2143, 0.7501, 0.25, 0.7733, 0.9105, 0.7996, 0.9105, 0.7996, 0.9171, 0.7634, 0.9171, 0.7822, 0.8889, 0.7996, 0.889, 0.7996, 0.9006, 0.7799, 0.9006, 0.7799, 0.9006, 0.7996, 0.9006, 0.7996, 0.9105, 0.7733, 0.9105, 0.7822, 0.8889, 0.7823, 0.7803, 0.7997, 0.7803, 0.7996, 0.889, 0.7634, 0.9171, 0.7996, 0.9171, 0.7997, 0.9194, 0.7517, 0.9194, 0.8476, 0.9903, 0.8476, 0.9959, 0.7996, 0.9959, 0.7996, 0.9903, 0.6393, 0.917, 0.651, 0.9194, 0.603, 0.9193, 0.6031, 0.917, 0.5551, 0.9902, 0.603, 0.9902, 0.603, 0.9958, 0.5551, 0.9958, 0.6205, 0.8889, 0.6031, 0.8889, 0.6032, 0.7803, 0.6206, 0.7803, 0.6294, 0.9104, 0.6393, 0.917, 0.6031, 0.917, 0.6031, 0.9104, 0.6228, 0.9005, 0.6294, 0.9104, 0.6031, 0.9104, 0.6031, 0.9005, 0.6205, 0.8889, 0.6228, 0.9005, 0.6031, 0.9005, 0.6031, 0.8889, 0.5551, 0.9193, 0.603, 0.9193, 0.603, 0.9321, 0.5551, 0.932, 0.8476, 0.9194, 0.8476, 0.9322, 0.7997, 0.9322, 0.7997, 0.9194, 0.4593, 0.9193, 0.5072, 0.9193, 0.5072, 0.932, 0.4593, 0.932, 0.7008, 0.9194, 0.7008, 0.9321, 0.651, 0.9321, 0.651, 0.9194, 0.7997, 0.9194, 0.7997, 0.9322, 0.7517, 0.9322, 0.7517, 0.9194, 0.7008, 0.9194, 0.7517, 0.9194, 0.7517, 0.9322, 0.7008, 0.9321, 0.603, 0.9193, 0.651, 0.9194, 0.651, 0.9321, 0.603, 0.9321, 0.5072, 0.9193, 0.5551, 0.9193, 0.5551, 0.932, 0.5072, 0.932, 0.5551, 0.932, 0.603, 0.9321, 0.603, 0.9902, 0.5551, 0.9902, 0.8476, 0.9322, 0.8476, 0.9903, 0.7996, 0.9903, 0.7997, 0.9322, 0.4593, 0.932, 0.5072, 0.932, 0.5072, 0.9902, 0.4593, 0.9902, 0.7008, 0.9321, 0.7008, 0.9902, 0.6509, 0.9903, 0.651, 0.9321, 0.7997, 0.9322, 0.7996, 0.9903, 0.7517, 0.9903, 0.7517, 0.9322, 0.7008, 0.9321, 0.7517, 0.9322, 0.7517, 0.9903, 0.7008, 0.9902, 0.603, 0.9321, 0.651, 0.9321, 0.6509, 0.9903, 0.603, 0.9902, 0.5072, 0.932, 0.5551, 0.932, 0.5551, 0.9902, 0.5072, 0.9902, 0.07692, 0.568, 0.1047, 0.5484, 0.1113, 0.5577, 0.08349, 0.5771, 0.07185, 0.5609, 0.09954, 0.5413, 0.1047, 0.5484, 0.07692, 0.568, 0.07185, 0.5609, 0.06906, 0.557, 0.0967, 0.5374, 0.09954, 0.5413, 0.06379, 0.5496, 0.09136, 0.53, 0.0967, 0.5374, 0.06906, 0.557, 0.06106, 0.5457, 0.0886, 0.5263, 0.09136, 0.53, 0.06379, 0.5496, 0.03318, 0.5654, 0.06106, 0.5457, 0.06379, 0.5496, 0.03593, 0.5693, 0.03593, 0.5693, 0.06379, 0.5496, 0.06906, 0.557, 0.0412, 0.5768, 0.04399, 0.5807, 0.0412, 0.5768, 0.06906, 0.557, 0.07185, 0.5609, 0.04399, 0.5807, 0.07185, 0.5609, 0.07692, 0.568, 0.04904, 0.5879, 0.04904, 0.5879, 0.07692, 0.568, 0.08349, 0.5771, 0.0556, 0.5972, 0.1027, 0.6027, 0.0556, 0.5972, 0.08349, 0.5771, 0.1113, 0.5577, 0.824, 0.5576, 0.8188, 0.5671, 0.7899, 0.5512, 0.7954, 0.5416, 0.828, 0.5503, 0.824, 0.5576, 0.7954, 0.5416, 0.7997, 0.5343, 0.828, 0.5503, 0.7997, 0.5343, 0.8021, 0.5303, 0.8303, 0.5464, 0.8345, 0.5389, 0.8303, 0.5464, 0.8021, 0.5303, 0.8066, 0.5228, 0.8367, 0.535, 0.8345, 0.5389, 0.8066, 0.5228, 0.8089, 0.519, 0.8646, 0.5505, 0.8625, 0.5544, 0.8345, 0.5389, 0.8367, 0.535, 0.8625, 0.5544, 0.8583, 0.5618, 0.8303, 0.5464, 0.8345, 0.5389, 0.8561, 0.5658, 0.828, 0.5503, 0.8303, 0.5464, 0.8583, 0.5618, 0.8561, 0.5658, 0.8522, 0.5729, 0.824, 0.5576, 0.828, 0.5503, 0.8522, 0.5729, 0.8471, 0.5821, 0.8188, 0.5671, 0.824, 0.5576, 0.8035, 0.596, 0.7899, 0.5512, 0.8188, 0.5671, 0.8471, 0.5821, 0.9104, 0.6528, 0.9388, 0.6383, 0.9229, 0.7388, 0.8969, 0.7284, 0.9388, 0.6383, 0.9104, 0.6528, 0.872, 0.6284, 0.7704, 0.7178, 0.6618, 0.7044, 0.6634, 0.6913, 0.7723, 0.7058, 0.2373, 0.7004, 0.2361, 0.6877, 0.3479, 0.6743, 0.3488, 0.6866, 0.3488, 0.6866, 0.3479, 0.6743, 0.4481, 0.6712, 0.448, 0.6833, 0.1348, 0.7075, 0.1335, 0.6963, 0.2361, 0.6877, 0.2373, 0.7004, 0.7704, 0.7178, 0.7723, 0.7058, 0.8464, 0.7188, 0.8447, 0.7293, 0.1348, 0.7075, 0.09149, 0.712, 0.08871, 0.7024, 0.1335, 0.6963, 0.1355, 0.7168, 0.09395, 0.7194, 0.09149, 0.712, 0.1348, 0.7075, 0.769, 0.728, 0.7704, 0.7178, 0.8447, 0.7293, 0.8435, 0.7381, 0.1355, 0.7168, 0.1348, 0.7075, 0.2373, 0.7004, 0.2383, 0.7111, 0.3497, 0.6968, 0.3488, 0.6866, 0.448, 0.6833, 0.448, 0.6935, 0.2383, 0.7111, 0.2373, 0.7004, 0.3488, 0.6866, 0.3497, 0.6968, 0.769, 0.728, 0.6603, 0.7155, 0.6618, 0.7044, 0.7704, 0.7178, 0.6603, 0.7155, 0.5468, 0.6983, 0.5478, 0.6879, 0.6618, 0.7044, 0.5468, 0.6983, 0.448, 0.6935, 0.448, 0.6833, 0.5478, 0.6879, 0.5461, 0.7052, 0.4479, 0.7003, 0.448, 0.6935, 0.5468, 0.6983, 0.6593, 0.7229, 0.5461, 0.7052, 0.5468, 0.6983, 0.6603, 0.7155, 0.7681, 0.7348, 0.6593, 0.7229, 0.6603, 0.7155, 0.769, 0.728, 0.2389, 0.7182, 0.2383, 0.7111, 0.3497, 0.6968, 0.3502, 0.7037, 0.3502, 0.7037, 0.3497, 0.6968, 0.448, 0.6935, 0.4479, 0.7003, 0.1358, 0.723, 0.1355, 0.7168, 0.2383, 0.7111, 0.2389, 0.7182, 0.7681, 0.7348, 0.769, 0.728, 0.8435, 0.7381, 0.8429, 0.744, 0.1358, 0.723, 0.09566, 0.7242, 0.09395, 0.7194, 0.1355, 0.7168, 0.1358, 0.725, 0.0963, 0.726, 0.09566, 0.7242, 0.1358, 0.723, 0.7678, 0.7372, 0.7681, 0.7348, 0.8429, 0.744, 0.8426, 0.7464, 0.1358, 0.725, 0.1358, 0.723, 0.2389, 0.7182, 0.2391, 0.7207, 0.3504, 0.706, 0.3502, 0.7037, 0.4479, 0.7003, 0.4479, 0.7027, 0.2391, 0.7207, 0.2389, 0.7182, 0.3502, 0.7037, 0.3504, 0.706, 0.7678, 0.7372, 0.659, 0.7254, 0.6593, 0.7229, 0.7681, 0.7348, 0.659, 0.7254, 0.5458, 0.7076, 0.5461, 0.7052, 0.6593, 0.7229, 0.5458, 0.7076, 0.4479, 0.7027, 0.4479, 0.7003, 0.5461, 0.7052, 0.07411, 0.7396, 0.09566, 0.7242, 0.0963, 0.726, 0.07534, 0.7415, 0.07071, 0.7338, 0.09395, 0.7194, 0.09566, 0.7242, 0.07411, 0.7396, 0.06616, 0.725, 0.09149, 0.712, 0.09395, 0.7194, 0.07071, 0.7338, 0.0613, 0.7145, 0.08871, 0.7024, 0.09149, 0.712, 0.06616, 0.725, 0.04347, 0.6173, 0.06835, 0.6265, 0.08871, 0.7024, 0.0613, 0.7145, 0.8898, 0.7493, 0.8892, 0.751, 0.8426, 0.7464, 0.8429, 0.744, 0.8915, 0.7446, 0.8898, 0.7493, 0.8429, 0.744, 0.8435, 0.7381, 0.894, 0.7374, 0.8915, 0.7446, 0.8435, 0.7381, 0.8447, 0.7293, 0.8969, 0.7284, 0.894, 0.7374, 0.8447, 0.7293, 0.8464, 0.7188, 0.8464, 0.7188, 0.872, 0.6284, 0.9104, 0.6528, 0.8969, 0.7284, 0.007658, 0.009082, 0.01135, 0.009069, 0.01137, 0.01575, 0.007683, 0.01576, 0.009252, 0.4331, 0.005621, 0.4331, 0.005461, 0.3907, 0.009093, 0.3907, 0.007658, 0.009082, 0.007683, 0.01576, 0.004051, 0.01577, 0.004026, 0.009096, 0.941, 0.617, 0.9434, 0.6132, 0.9613, 0.6243, 0.9589, 0.6281, 0.9434, 0.6132, 0.9479, 0.6059, 0.9658, 0.6171, 0.9613, 0.6243, 0.007631, 0.00211, 0.007658, 0.009082, 0.004026, 0.009096, 0.004, 0.002123, 0.009278, 0.4398, 0.005646, 0.4398, 0.005621, 0.4331, 0.009252, 0.4331, 0.01294, 0.4331, 0.009252, 0.4331, 0.009093, 0.3907, 0.01278, 0.3907, 0.01297, 0.4398, 0.009278, 0.4398, 0.009252, 0.4331, 0.01294, 0.4331, 0.9794, 0.2744, 0.9787, 0.236, 0.981, 0.2359, 0.9817, 0.2743, 0.9777, 0.1976, 0.9763, 0.1595, 0.9786, 0.1594, 0.98, 0.1976, 0.9798, 0.3126, 0.9794, 0.2744, 0.9817, 0.2743, 0.9821, 0.3126, 0.9787, 0.236, 0.9777, 0.1976, 0.98, 0.1976, 0.981, 0.2359, 0.9795, 0.387, 0.9798, 0.3503, 0.982, 0.3503, 0.9816, 0.3871, 0.9784, 0.4219, 0.9795, 0.387, 0.9816, 0.3871, 0.9804, 0.4221, 0.9798, 0.3503, 0.9798, 0.3126, 0.9821, 0.3126, 0.982, 0.3503, 0.008469, 0.2248, 0.008625, 0.2662, 0.004993, 0.2663, 0.004838, 0.2248, 0.008157, 0.1418, 0.008313, 0.1833, 0.004682, 0.1833, 0.004526, 0.1418, 0.008625, 0.2662, 0.008781, 0.3077, 0.005149, 0.3078, 0.004993, 0.2663, 0.007845, 0.05873, 0.008001, 0.1003, 0.00437, 0.1003, 0.004213, 0.05874, 0.008001, 0.1003, 0.008157, 0.1418, 0.004526, 0.1418, 0.00437, 0.1003, 0.008781, 0.3077, 0.008937, 0.3492, 0.005305, 0.3493, 0.005149, 0.3078, 0.008313, 0.1833, 0.008469, 0.2248, 0.004838, 0.2248, 0.004682, 0.1833, 0.9821, 0.3126, 0.9817, 0.2743, 0.9878, 0.2754, 0.9881, 0.3137, 0.98, 0.1976, 0.9786, 0.1594, 0.9847, 0.1602, 0.9861, 0.1985, 0.9816, 0.3871, 0.982, 0.3503, 0.9879, 0.3514, 0.9873, 0.3883, 0.9804, 0.4221, 0.9816, 0.3871, 0.9873, 0.3883, 0.9856, 0.4235, 0.981, 0.2359, 0.98, 0.1976, 0.9861, 0.1985, 0.9871, 0.2369, 0.982, 0.3503, 0.9821, 0.3126, 0.9881, 0.3137, 0.9879, 0.3514, 0.9817, 0.2743, 0.981, 0.2359, 0.9871, 0.2369, 0.9878, 0.2754, 0.1954, 0.1825, 0.1956, 0.224, 0.1908, 0.2241, 0.1907, 0.1826, 0.1959, 0.307, 0.1961, 0.3485, 0.1913, 0.3485, 0.1912, 0.307, 0.1951, 0.09954, 0.1953, 0.1411, 0.1905, 0.1411, 0.1904, 0.09957, 0.195, 0.058, 0.1951, 0.09954, 0.1904, 0.09957, 0.1902, 0.05803, 0.1957, 0.2655, 0.1959, 0.307, 0.1912, 0.307, 0.191, 0.2655, 0.1953, 0.1411, 0.1954, 0.1825, 0.1907, 0.1826, 0.1905, 0.1411, 0.1956, 0.224, 0.1957, 0.2655, 0.191, 0.2655, 0.1908, 0.2241, 0.1948, 0.01505, 0.195, 0.058, 0.1902, 0.05803, 0.19, 0.01507, 0.1907, 0.1826, 0.1908, 0.2241, 0.1414, 0.2242, 0.1412, 0.1828, 0.1912, 0.307, 0.1913, 0.3485, 0.1418, 0.3487, 0.1417, 0.3072, 0.1904, 0.09957, 0.1905, 0.1411, 0.1411, 0.1413, 0.1409, 0.09976, 0.1902, 0.05803, 0.1904, 0.09957, 0.1409, 0.09976, 0.1407, 0.05822, 0.191, 0.2655, 0.1912, 0.307, 0.1417, 0.3072, 0.1415, 0.2657, 0.1905, 0.1411, 0.1907, 0.1826, 0.1412, 0.1828, 0.1411, 0.1413, 0.1908, 0.2241, 0.191, 0.2655, 0.1415, 0.2657, 0.1414, 0.2242, 0.19, 0.01507, 0.1902, 0.05803, 0.1407, 0.05822, 0.1406, 0.01526, 0.1412, 0.1828, 0.1414, 0.2242, 0.1305, 0.2243, 0.1304, 0.1828, 0.1417, 0.3072, 0.1418, 0.3487, 0.131, 0.3488, 0.1308, 0.3073, 0.1409, 0.09976, 0.1411, 0.1413, 0.1302, 0.1413, 0.13, 0.0998, 0.1407, 0.05822, 0.1409, 0.09976, 0.13, 0.0998, 0.1299, 0.05826, 0.1415, 0.2657, 0.1417, 0.3072, 0.1308, 0.3073, 0.1307, 0.2658, 0.1411, 0.1413, 0.1412, 0.1828, 0.1304, 0.1828, 0.1302, 0.1413, 0.1414, 0.2242, 0.1415, 0.2657, 0.1307, 0.2658, 0.1305, 0.2243, 0.1406, 0.01526, 0.1407, 0.05822, 0.1299, 0.05826, 0.1297, 0.0153, 0.1304, 0.1828, 0.1305, 0.2243, 0.1285, 0.2243, 0.1284, 0.1828, 0.1308, 0.3073, 0.131, 0.3488, 0.129, 0.3488, 0.1288, 0.3073, 0.13, 0.0998, 0.1302, 0.1413, 0.1282, 0.1414, 0.128, 0.09981, 0.1299, 0.05826, 0.13, 0.0998, 0.128, 0.09981, 0.1279, 0.05827, 0.1307, 0.2658, 0.1308, 0.3073, 0.1288, 0.3073, 0.1287, 0.2658, 0.1302, 0.1413, 0.1304, 0.1828, 0.1284, 0.1828, 0.1282, 0.1414, 0.1305, 0.2243, 0.1307, 0.2658, 0.1287, 0.2658, 0.1285, 0.2243, 0.1297, 0.0153, 0.1299, 0.05826, 0.1279, 0.05827, 0.1278, 0.01531, 0.1284, 0.1828, 0.1285, 0.2243, 0.1229, 0.2243, 0.1227, 0.1828, 0.1288, 0.3073, 0.129, 0.3488, 0.1234, 0.3488, 0.1232, 0.3073, 0.128, 0.09981, 0.1282, 0.1414, 0.1226, 0.1414, 0.1224, 0.09983, 0.1279, 0.05827, 0.128, 0.09981, 0.1224, 0.09983, 0.1223, 0.05829, 0.1287, 0.2658, 0.1288, 0.3073, 0.1232, 0.3073, 0.123, 0.2658, 0.1282, 0.1414, 0.1284, 0.1828, 0.1227, 0.1828, 0.1226, 0.1414, 0.1285, 0.2243, 0.1287, 0.2658, 0.123, 0.2658, 0.1229, 0.2243, 0.1278, 0.01531, 0.1279, 0.05827, 0.1223, 0.05829, 0.1221, 0.01533, 0.1227, 0.1828, 0.1229, 0.2243, 0.1145, 0.2244, 0.1143, 0.1829, 0.1232, 0.3073, 0.1234, 0.3488, 0.1149, 0.3488, 0.1148, 0.3073, 0.1224, 0.09983, 0.1226, 0.1414, 0.1142, 0.1414, 0.114, 0.09987, 0.1223, 0.05829, 0.1224, 0.09983, 0.114, 0.09987, 0.1139, 0.05833, 0.123, 0.2658, 0.1232, 0.3073, 0.1148, 0.3073, 0.1146, 0.2658, 0.1226, 0.1414, 0.1227, 0.1828, 0.1143, 0.1829, 0.1142, 0.1414, 0.1229, 0.2243, 0.123, 0.2658, 0.1146, 0.2658, 0.1145, 0.2244, 0.1221, 0.01533, 0.1223, 0.05829, 0.1139, 0.05833, 0.1137, 0.01536, 0.1143, 0.1829, 0.1145, 0.2244, 0.1046, 0.2244, 0.1044, 0.1829, 0.1148, 0.3073, 0.1149, 0.3488, 0.105, 0.3489, 0.1049, 0.3074, 0.114, 0.09987, 0.1142, 0.1414, 0.1042, 0.1414, 0.1041, 0.0999, 0.1139, 0.05833, 0.114, 0.09987, 0.1041, 0.0999, 0.1039, 0.05836, 0.1146, 0.2658, 0.1148, 0.3073, 0.1049, 0.3074, 0.1047, 0.2659, 0.1142, 0.1414, 0.1143, 0.1829, 0.1044, 0.1829, 0.1042, 0.1414, 0.1145, 0.2244, 0.1146, 0.2658, 0.1047, 0.2659, 0.1046, 0.2244, 0.1137, 0.01536, 0.1139, 0.05833, 0.1039, 0.05836, 0.1038, 0.0154, 0.1044, 0.1829, 0.1046, 0.2244, 0.01216, 0.2247, 0.012, 0.1832, 0.1049, 0.3074, 0.105, 0.3489, 0.01263, 0.3492, 0.01247, 0.3077, 0.1041, 0.0999, 0.1042, 0.1414, 0.01185, 0.1418, 0.01169, 0.1003, 0.1039, 0.05836, 0.1041, 0.0999, 0.01169, 0.1003, 0.01154, 0.05871, 0.1047, 0.2659, 0.1049, 0.3074, 0.01247, 0.3077, 0.01232, 0.2662, 0.1042, 0.1414, 0.1044, 0.1829, 0.012, 0.1832, 0.01185, 0.1418, 0.1046, 0.2244, 0.1047, 0.2659, 0.01232, 0.2662, 0.01216, 0.2247, 0.1038, 0.0154, 0.1039, 0.05836, 0.01154, 0.05871, 0.01137, 0.01575, 0.012, 0.1832, 0.01216, 0.2247, 0.008469, 0.2248, 0.008313, 0.1833, 0.01247, 0.3077, 0.01263, 0.3492, 0.008937, 0.3492, 0.008781, 0.3077, 0.9747, 0.4604, 0.9804, 0.4221, 0.9856, 0.4235, 0.9797, 0.4567, 0.01169, 0.1003, 0.01185, 0.1418, 0.008157, 0.1418, 0.008001, 0.1003, 0.01154, 0.05871, 0.01169, 0.1003, 0.008001, 0.1003, 0.007845, 0.05873, 0.01232, 0.2662, 0.01247, 0.3077, 0.008781, 0.3077, 0.008625, 0.2662, 0.01185, 0.1418, 0.012, 0.1832, 0.008313, 0.1833, 0.008157, 0.1418, 0.01216, 0.2247, 0.01232, 0.2662, 0.008625, 0.2662, 0.008469, 0.2248, 0.01137, 0.01575, 0.01154, 0.05871, 0.007845, 0.05873, 0.007683, 0.01576, 0.9763, 0.1595, 0.9737, 0.1229, 0.9759, 0.1226, 0.9786, 0.1594, 0.9729, 0.4592, 0.9784, 0.4219, 0.9804, 0.4221, 0.9747, 0.4604, 0.007683, 0.01576, 0.007845, 0.05873, 0.004213, 0.05874, 0.004051, 0.01577, 0.008937, 0.3492, 0.009093, 0.3907, 0.005461, 0.3907, 0.005305, 0.3493, 0.1961, 0.3485, 0.1962, 0.39, 0.1915, 0.39, 0.1913, 0.3485, 0.1913, 0.3485, 0.1915, 0.39, 0.142, 0.3902, 0.1418, 0.3487, 0.1418, 0.3487, 0.142, 0.3902, 0.1311, 0.3903, 0.131, 0.3488, 0.131, 0.3488, 0.1311, 0.3903, 0.1291, 0.3903, 0.129, 0.3488, 0.129, 0.3488, 0.1291, 0.3903, 0.1235, 0.3903, 0.1234, 0.3488, 0.1234, 0.3488, 0.1235, 0.3903, 0.1151, 0.3903, 0.1149, 0.3488, 0.1149, 0.3488, 0.1151, 0.3903, 0.1052, 0.3904, 0.105, 0.3489, 0.105, 0.3489, 0.1052, 0.3904, 0.01278, 0.3907, 0.01263, 0.3492, 0.01263, 0.3492, 0.01278, 0.3907, 0.009093, 0.3907, 0.008937, 0.3492, 0.9786, 0.1594, 0.9759, 0.1226, 0.982, 0.1225, 0.9847, 0.1602, 0.736, 0.1797, 0.7353, 0.144, 0.7371, 0.1451, 0.7382, 0.1795, 0.7583, 0.2861, 0.7501, 0.25, 0.7523, 0.2495, 0.7605, 0.2856, 0.7424, 0.2143, 0.736, 0.1797, 0.7382, 0.1795, 0.7446, 0.2139, 0.7759, 0.3586, 0.7669, 0.3224, 0.7691, 0.3218, 0.7781, 0.3581, 0.7947, 0.4299, 0.7851, 0.3946, 0.7873, 0.394, 0.7968, 0.4293, 0.7851, 0.3946, 0.7759, 0.3586, 0.7781, 0.3581, 0.7873, 0.394, 0.7669, 0.3224, 0.7583, 0.2861, 0.7605, 0.2856, 0.7691, 0.3218, 0.8052, 0.4639, 0.7947, 0.4299, 0.7968, 0.4293, 0.8073, 0.463, 0.7501, 0.25, 0.7424, 0.2143, 0.7446, 0.2139, 0.7523, 0.2495, 0.8213, 0.496, 0.8052, 0.4639, 0.8073, 0.463, 0.8225, 0.4942, 0.7353, 0.144, 0.7678, 0.1241, 0.7688, 0.1262, 0.7371, 0.1451, 0.8596, 0.4981, 0.8213, 0.496, 0.8225, 0.4942, 0.8595, 0.4958, 0.03593, 0.5693, 0.004171, 0.5917, 0.001427, 0.5878, 0.03318, 0.5654, 0.8387, 0.1027, 0.8752, 0.09262, 0.8853, 0.2339, 0.8739, 0.2367, 0.8952, 0.49, 0.8595, 0.4958, 0.8781, 0.3551, 0.8891, 0.3526, 0.7688, 0.1262, 0.8029, 0.1135, 0.8626, 0.2395, 0.8416, 0.2448, 0.8752, 0.09262, 0.9119, 0.08277, 0.9023, 0.2298, 0.8853, 0.2339, 0.9305, 0.4799, 0.8952, 0.49, 0.8891, 0.3526, 0.9, 0.35, 0.8029, 0.1135, 0.8387, 0.1027, 0.8739, 0.2367, 0.8626, 0.2395, 0.7605, 0.2856, 0.7523, 0.2495, 0.8498, 0.2795, 0.8524, 0.2904, 0.9795, 0.387, 0.9784, 0.4219, 0.9104, 0.3343, 0.9099, 0.3231, 0.9777, 0.1976, 0.9787, 0.236, 0.9074, 0.2777, 0.9067, 0.2663, 0.8225, 0.4942, 0.8073, 0.463, 0.8652, 0.3446, 0.8683, 0.3575, 0.7446, 0.2139, 0.7382, 0.1795, 0.8447, 0.2578, 0.8473, 0.2686, 0.9794, 0.2744, 0.9798, 0.3126, 0.9087, 0.3005, 0.908, 0.2891, 0.7781, 0.3581, 0.7691, 0.3218, 0.8549, 0.3013, 0.8574, 0.3121, 0.9763, 0.1595, 0.9777, 0.1976, 0.9067, 0.2663, 0.9058, 0.2502, 0.7873, 0.394, 0.7781, 0.3581, 0.8574, 0.3121, 0.86, 0.323, 0.9784, 0.4219, 0.9729, 0.4592, 0.911, 0.3475, 0.9104, 0.3343, 0.8073, 0.463, 0.7968, 0.4293, 0.8625, 0.3338, 0.8652, 0.3446, 0.9787, 0.236, 0.9794, 0.2744, 0.908, 0.2891, 0.9074, 0.2777, 0.7523, 0.2495, 0.7446, 0.2139, 0.8473, 0.2686, 0.8498, 0.2795, 0.9798, 0.3126, 0.9798, 0.3503, 0.9093, 0.3118, 0.9087, 0.3005, 0.8853, 0.2339, 0.9023, 0.2298, 0.9045, 0.2394, 0.8886, 0.2441, 0.7691, 0.3218, 0.7605, 0.2856, 0.8524, 0.2904, 0.8549, 0.3013, 0.9798, 0.3503, 0.9795, 0.387, 0.9099, 0.3231, 0.9093, 0.3118, 0.9737, 0.1229, 0.9763, 0.1595, 0.9058, 0.2502, 0.9045, 0.2394, 0.7968, 0.4293, 0.7873, 0.394, 0.86, 0.323, 0.8625, 0.3338, 0.8416, 0.2448, 0.8626, 0.2395, 0.8608, 0.2528, 0.8447, 0.2578, 0.8225, 0.4942, 0.8683, 0.3575, 0.8781, 0.3551, 0.8595, 0.4958, 0.9729, 0.4592, 0.9305, 0.4799, 0.9, 0.35, 0.911, 0.3475, 0.8693, 0.2979, 0.8713, 0.3089, 0.8574, 0.3121, 0.8549, 0.3013, 0.8693, 0.2979, 0.8549, 0.3013, 0.8524, 0.2904, 0.8673, 0.2869, 0.8673, 0.2869, 0.8524, 0.2904, 0.8498, 0.2795, 0.8652, 0.2759, 0.8652, 0.2759, 0.8498, 0.2795, 0.8473, 0.2686, 0.8631, 0.2636, 0.8631, 0.2636, 0.8473, 0.2686, 0.8447, 0.2578, 0.8608, 0.2528, 0.8754, 0.3308, 0.8775, 0.3417, 0.8652, 0.3446, 0.8625, 0.3338, 0.8734, 0.3199, 0.8754, 0.3308, 0.8625, 0.3338, 0.86, 0.323, 0.8713, 0.3089, 0.8734, 0.3199, 0.86, 0.323, 0.8574, 0.3121, 0.895, 0.3035, 0.8962, 0.3147, 0.8846, 0.3173, 0.883, 0.3062, 0.8962, 0.3147, 0.8972, 0.3258, 0.8862, 0.3283, 0.8846, 0.3173, 0.8972, 0.3258, 0.8983, 0.3369, 0.8878, 0.3393, 0.8862, 0.3283, 0.8903, 0.255, 0.8764, 0.2594, 0.8743, 0.2485, 0.8886, 0.2441, 0.8917, 0.2697, 0.8782, 0.2729, 0.8764, 0.2594, 0.8903, 0.255, 0.8928, 0.281, 0.8798, 0.284, 0.8782, 0.2729, 0.8917, 0.2697, 0.8939, 0.2923, 0.8814, 0.2951, 0.8798, 0.284, 0.8928, 0.281, 0.8939, 0.2923, 0.895, 0.3035, 0.883, 0.3062, 0.8814, 0.2951, 0.908, 0.2891, 0.9087, 0.3005, 0.895, 0.3035, 0.8939, 0.2923, 0.908, 0.2891, 0.8939, 0.2923, 0.8928, 0.281, 0.9074, 0.2777, 0.9074, 0.2777, 0.8928, 0.281, 0.8917, 0.2697, 0.9067, 0.2663, 0.9067, 0.2663, 0.8917, 0.2697, 0.8903, 0.255, 0.9058, 0.2502, 0.9058, 0.2502, 0.8903, 0.255, 0.8886, 0.2441, 0.9045, 0.2394, 0.9099, 0.3231, 0.9104, 0.3343, 0.8983, 0.3369, 0.8972, 0.3258, 0.9093, 0.3118, 0.9099, 0.3231, 0.8972, 0.3258, 0.8962, 0.3147, 0.9087, 0.3005, 0.9093, 0.3118, 0.8962, 0.3147, 0.895, 0.3035, 0.883, 0.3062, 0.8846, 0.3173, 0.8734, 0.3199, 0.8713, 0.3089, 0.8846, 0.3173, 0.8862, 0.3283, 0.8754, 0.3308, 0.8734, 0.3199, 0.8862, 0.3283, 0.8878, 0.3393, 0.8775, 0.3417, 0.8754, 0.3308, 0.8764, 0.2594, 0.8631, 0.2636, 0.8608, 0.2528, 0.8743, 0.2485, 0.8782, 0.2729, 0.8652, 0.2759, 0.8631, 0.2636, 0.8764, 0.2594, 0.8798, 0.284, 0.8673, 0.2869, 0.8652, 0.2759, 0.8782, 0.2729, 0.8814, 0.2951, 0.8693, 0.2979, 0.8673, 0.2869, 0.8798, 0.284, 0.8814, 0.2951, 0.883, 0.3062, 0.8713, 0.3089, 0.8693, 0.2979, 0.8781, 0.3551, 0.8775, 0.3417, 0.8878, 0.3393, 0.8891, 0.3526, 0.8652, 0.3446, 0.8775, 0.3417, 0.8781, 0.3551, 0.8683, 0.3575, 0.9104, 0.3343, 0.911, 0.3475, 0.9, 0.35, 0.8983, 0.3369, 0.8891, 0.3526, 0.8878, 0.3393, 0.8983, 0.3369, 0.9, 0.35, 0.8739, 0.2367, 0.8853, 0.2339, 0.8886, 0.2441, 0.8743, 0.2485, 0.8626, 0.2395, 0.8739, 0.2367, 0.8743, 0.2485, 0.8608, 0.2528, 0.9664, 0.079, 0.9737, 0.1229, 0.9045, 0.2394, 0.9023, 0.2298, 0.9571, 0.07075, 0.9023, 0.2298, 0.9119, 0.08277, 0.7382, 0.1795, 0.7371, 0.1451, 0.8416, 0.2448, 0.8447, 0.2578, 0.7371, 0.1451, 0.7688, 0.1262, 0.8416, 0.2448])
me_circle_008.materials.append(mat_material_edificiovagoncino)
me_circle_008.use_remesh_preserve_volume = False
me_circle_008.use_remesh_preserve_attributes = False
me_circle_008.use_mirror_vertex_groups = False
me_circle_008.update()

# ---- objects
ob_edificio_cavourvagoncino = bpy.data.objects.new('Edificio_CavourVagoncino', me_circle_008)

# ---- transforms, parenting, visibility, modifiers, constraints
ob_edificio_cavourvagoncino.location = (0.0, 0.0, 0.0)
ob_edificio_cavourvagoncino.lineart.crease_threshold = 0.0
_m = ob_edificio_cavourvagoncino.modifiers.new('Auto Smooth', 'NODES')
_m.node_group = ng_auto_smooth
_gi = [s.identifier for s in ng_auto_smooth.interface.items_tree if s.item_type == 'SOCKET' and s.in_out == 'INPUT']
_m[_gi[1]] = 3.142  # Angle

# ---- collection membership
col_collection_1.objects.link(ob_edificio_cavourvagoncino)

# ---- scene / render settings (as saved in the file)
scene.frame_start = 1; scene.frame_end = 250; scene.frame_set(1)
scene.render.engine = 'CYCLES'
scene.render.resolution_percentage = 50
scene.render.dither_intensity = 0.0
scene.cycles.use_denoising = False
scene.cycles.samples = 128
scene.cycles.sampling_pattern = 'TABULATED_SOBOL'
scene.cycles.light_sampling_threshold = 0.0
scene.cycles.use_adaptive_sampling = False
scene.cycles.use_light_tree = False
scene.cycles.blur_glossy = 0.0
scene.cycles.sample_clamp_indirect = 0.0
scene.view_settings.view_transform = 'Standard'
bpy.context.view_layer.update()

# ---- added for rendering (the .blend has no active camera and no usable light): camera, sun
cam_auto = bpy.data.cameras.new('AutoCamera')
cam_auto.lens = 50.0
cam_auto.sensor_width = 36.0
cam_auto.clip_end = 1000.0
ob_auto_camera = bpy.data.objects.new('AutoCamera', cam_auto)
scene.collection.objects.link(ob_auto_camera)
ob_auto_camera.location = (52.6919, -63.2303, 53.0484)
ob_auto_camera.rotation_euler = (1.09748, -7.21219e-08, 0.694738)
scene.camera = ob_auto_camera
light_auto_sun = bpy.data.lights.new('AutoSun', 'SUN')
light_auto_sun.energy = 3.0
light_auto_sun.angle = 0.0523599
ob_auto_sun = bpy.data.objects.new('AutoSun', light_auto_sun)
scene.collection.objects.link(ob_auto_sun)
ob_auto_sun.rotation_euler = (0.872665, 0.174533, 0.523599)
bpy.context.view_layer.update()
